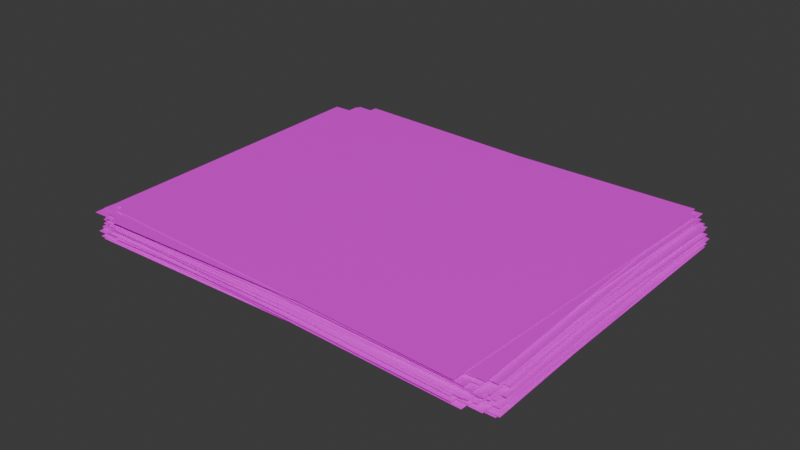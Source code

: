 # Source: Archivos.blend  (saved by Blender 5.1.30; exported with 4.5.12 LTS)
import bpy
from mathutils import Matrix  # noqa: F401  (used for matrix-valued properties, if any)

bpy.ops.wm.read_factory_settings(use_empty=True)
scene = bpy.context.scene
scene.name = 'Scene'

# ---- collections
col_collection = bpy.data.collections.new('Collection'); scene.collection.children.link(col_collection)

# ---- images (referenced by path relative to the original .blend; pixels are not part of the script)
import os
ASSET_DIR = os.environ.get("B2B_ASSET_DIR", "")  # directory of the original .blend (textures are referenced by path, not embedded)
HERE = os.path.dirname(os.path.abspath(__file__))  # packed textures are extracted next to this script under _unpacked/

def load_image(name, relpath, width, height, colorspace="sRGB"):
    """Load a texture the original file referenced (path relative to the .blend, or extracted next to this script)."""
    p = next((c for c in (os.path.join(HERE, relpath), os.path.join(ASSET_DIR, relpath)) if relpath and os.path.exists(c)), "")
    if p:
        img = bpy.data.images.load(p, check_existing=True)
        img.name = name
    else:  # same state as the original file: an image datablock whose file is absent (Cycles renders it pink)
        img = bpy.data.images.new(name, width, height)
        img.source = "FILE"
        img.filepath = "//" + (relpath or name)
    img.colorspace_settings.name = colorspace
    return img
img_archivo_png = load_image('Archivo.png', 'Texturas/Archivo.png', 1024, 1024, 'sRGB')

# ---- materials (node trees are filled in below, after node groups)
mat_material_005 = bpy.data.materials.new('Material.005')

# ---- material node trees
mat_material_005.use_nodes = True; mat_material_005.node_tree.nodes.clear()
_N = mat_material_005.node_tree.nodes; _L = mat_material_005.node_tree.links
n0 = _N.new('ShaderNodeBsdfPrincipled'); n0.name = 'Principled BSDF'; n0.location = (-200, 100)
n1 = _N.new('ShaderNodeOutputMaterial'); n1.name = 'Material Output'; n1.location = (200, 100)
n2 = _N.new('ShaderNodeTexImage'); n2.name = 'Image Texture'; n2.location = (-554, 47)
n2.image = img_archivo_png
_L.new(n0.outputs[0], n1.inputs[0])
_L.new(n2.outputs[0], n0.inputs[0])
n1.is_active_output = True

# ---- world
world_world = bpy.data.worlds.new('World'); scene.world = world_world
world_world.use_nodes = True; world_world.node_tree.nodes.clear()
_N = world_world.node_tree.nodes; _L = world_world.node_tree.links
n0 = _N.new('ShaderNodeOutputWorld'); n0.name = 'World Output'; n0.location = (200, 100)
n1 = _N.new('ShaderNodeBackground'); n1.name = 'Background'; n1.location = (-200, 100)
n1.inputs[0].default_value = (0.05088, 0.05088, 0.05088, 1.0)
_L.new(n1.outputs[0], n0.inputs[0])
n0.is_active_output = True
world_world.color = (0.05088, 0.05088, 0.05088)
world_world.sun_shadow_jitter_overblur = 0.0

# ---- meshes
me_plane_110 = bpy.data.meshes.new('Plane.110')
me_plane_110.from_pydata([(-1.0, -1.0, 0.11), (-1.0, 1.0, 0.11), (1.0, -1.0, 0.11), (-1.0, -1.0, 0.109), (-1.0, 1.0, 0.109), (1.0, -1.0, 0.109), (1.0, 1.0, 0.109), (1.0, 1.0, 0.11), (-1.054, -0.9602, -0.02928), (1.111, -0.8837, -0.02928), (-1.103, 0.896, -0.02928), (1.061, 0.9726, -0.02928), (-1.054, -0.9602, -0.03014), (1.111, -0.8837, -0.03014), (-1.103, 0.896, -0.03014), (1.061, 0.9726, -0.03014), (-0.9858, -1.043, -0.02393), (-1.07, 0.9506, -0.02393), (1.043, -0.9284, -0.02393), (-0.9858, -1.043, -0.02494), (-1.07, 0.9506, -0.02494), (1.043, -0.9284, -0.02494), (0.9588, 1.065, -0.02494), (0.9588, 1.065, -0.02393), (-0.9979, -0.9579, -0.03331), (-1.083, 0.8503, -0.03331), (1.086, -0.8272, -0.03331), (-0.9979, -0.9579, -0.03415), (-1.083, 0.8503, -0.03415), (1.086, -0.8272, -0.03415), (1.001, 0.981, -0.03415), (1.001, 0.981, -0.03331), (-1.082, -0.9681, 0.001053), (-1.112, 0.9447, 0.001053), (1.089, -0.922, 0.001053), (-1.082, -0.9681, 0.0003429), (-1.112, 0.9447, 0.0003429), (1.089, -0.922, 0.0003429), (1.058, 0.9908, 0.0003429), (1.058, 0.9908, 0.001053), (-1.066, -0.9771, -0.005174), (-1.127, 0.8651, -0.005174), (1.119, -0.8808, -0.005174), (-1.066, -0.9771, -0.00598), (-1.127, 0.8651, -0.00598), (1.119, -0.8808, -0.00598), (1.058, 0.9614, -0.00598), (1.058, 0.9614, -0.005174), (-0.9816, -0.9939, -0.01767), (-1.082, 0.8086, -0.01767), (1.095, -0.8393, -0.01767), (-0.9816, -0.9939, -0.01847), (-1.082, 0.8086, -0.01847), (1.095, -0.8393, -0.01847), (0.9942, 0.9632, -0.01847), (0.9942, 0.9632, -0.01767), (-1.069, -0.9965, -0.03935), (-1.139, 0.913, -0.03935), (1.102, -0.8893, -0.03935), (-1.069, -0.9965, -0.04035), (-1.139, 0.913, -0.04035), (1.102, -0.8893, -0.04035), (1.032, 1.02, -0.04035), (1.032, 1.02, -0.03935), (-0.9956, -0.9688, -0.02268), (-1.067, 0.8605, -0.02268), (1.044, -0.8625, -0.02268), (-0.9956, -0.9688, -0.02344), (-1.067, 0.8605, -0.02344), (1.044, -0.8625, -0.02344), (0.972, 0.9667, -0.02344), (0.972, 0.9667, -0.02268), (-1.048, -1.076, -0.01852), (-1.169, 0.8996, -0.01852), (1.147, -0.8963, -0.01852), (-1.048, -1.076, -0.0195), (-1.169, 0.8996, -0.0195), (1.147, -0.8963, -0.0195), (1.026, 1.079, -0.0195), (1.026, 1.079, -0.01852), (-1.023, -1.078, -0.0228), (-1.135, 0.9101, -0.0228), (1.154, -0.9139, -0.0228), (-1.023, -1.078, -0.02369), (-1.135, 0.9101, -0.02369), (1.154, -0.9139, -0.02369), (1.042, 1.074, -0.02369), (1.042, 1.074, -0.0228), (-1.012, -0.9937, -0.01878), (-1.128, 0.808, -0.01878), (1.15, -0.8086, -0.01878), (-1.012, -0.9937, -0.01967), (-1.128, 0.808, -0.01967), (1.15, -0.8086, -0.01967), (1.034, 0.9931, -0.01967), (1.034, 0.9931, -0.01878), (-1.026, -0.9916, 0.001544), (-1.037, 0.9776, 0.001544), (0.9976, -0.9771, 0.001544), (-1.026, -0.9916, 0.0007349), (-1.037, 0.9776, 0.0007349), (0.9976, -0.9771, 0.0007349), (0.987, 0.9921, 0.0007349), (0.987, 0.9921, 0.001544), (-1.057, -1.03, -0.03245), (-1.132, 0.878, -0.03245), (1.137, -0.9159, -0.03245), (-1.057, -1.03, -0.03336), (-1.132, 0.878, -0.03336), (1.137, -0.9159, -0.03336), (1.063, 0.992, -0.03336), (1.063, 0.992, -0.03245), (-1.135, -0.9341, -0.01042), (-1.178, 0.8614, -0.01042), (1.079, -0.8633, -0.01042), (-1.135, -0.9341, -0.01114), (-1.178, 0.8614, -0.01114), (1.079, -0.8633, -0.01114), (1.036, 0.9322, -0.01114), (1.036, 0.9322, -0.01042), (-0.9101, -1.041, -0.03429), (-1.034, 0.8383, -0.03429), (1.058, -0.8689, -0.03429), (-0.9101, -1.041, -0.03502), (-1.034, 0.8383, -0.03502), (1.058, -0.8689, -0.03502), (0.9347, 1.011, -0.03502), (0.9347, 1.011, -0.03429), (-0.9917, -0.9653, -0.002407), (-1.053, 0.8443, -0.002407), (0.985, -0.8762, -0.002407), (-0.9917, -0.9653, -0.00342), (-1.053, 0.8443, -0.00342), (0.985, -0.8762, -0.00342), (0.9238, 0.9333, -0.00342), (0.9238, 0.9333, -0.002407), (-1.097, -1.028, -0.001634), (-1.116, 0.9801, -0.001634), (1.04, -1.002, -0.001634), (-1.097, -1.028, -0.002358), (-1.116, 0.9801, -0.002358), (1.04, -1.002, -0.002358), (1.021, 1.006, -0.002358), (1.021, 1.006, -0.001634), (-0.9851, -0.9775, -0.01917), (-1.041, 0.9169, -0.01917), (1.026, -0.899, -0.01917), (-0.9851, -0.9775, -0.02), (-1.041, 0.9169, -0.02), (1.026, -0.899, -0.02), (0.9705, 0.9955, -0.02), (0.9705, 0.9955, -0.01917), (-1.055, -0.9208, -0.01808), (-1.082, 0.8697, -0.01808), (1.054, -0.8779, -0.01808), (-1.055, -0.9208, -0.01901), (-1.082, 0.8697, -0.01901), (1.054, -0.8779, -0.01901), (1.027, 0.9125, -0.01901), (1.027, 0.9125, -0.01808), (-1.028, -0.9878, -0.01751), (-1.07, 0.8814, -0.01751), (1.012, -0.9262, -0.01751), (-1.028, -0.9878, -0.01851), (-1.07, 0.8814, -0.01851), (1.012, -0.9262, -0.01851), (0.9701, 0.943, -0.01851), (0.9701, 0.943, -0.01751), (-0.9521, -0.9728, 0.002149), (-1.034, 0.8565, 0.002149), (1.014, -0.8559, 0.002149), (-0.9521, -0.9728, 0.00134), (-1.034, 0.8565, 0.00134), (1.014, -0.8559, 0.00134), (0.9324, 0.9735, 0.00134), (0.9324, 0.9735, 0.002149), (-1.044, -1.011, -0.0139), (-1.097, 0.9358, -0.0139), (1.025, -0.9362, -0.0139), (-1.044, -1.011, -0.01474), (-1.097, 0.9358, -0.01474), (1.025, -0.9362, -0.01474), (0.9718, 1.011, -0.01474), (0.9718, 1.011, -0.0139), (-1.018, -1.028, -0.007321), (-1.086, 0.8863, -0.007321), (1.071, -0.9291, -0.007321), (-1.018, -1.028, -0.008261), (-1.086, 0.8863, -0.008261), (1.071, -0.9291, -0.008261), (1.003, 0.9853, -0.008261), (1.003, 0.9853, -0.007321), (-1.021, -1.005, -0.01153), (-1.133, 0.8211, -0.01153), (1.146, -0.8285, -0.01153), (-1.021, -1.005, -0.01254), (-1.133, 0.8211, -0.01254), (1.146, -0.8285, -0.01254), (1.034, 0.9977, -0.01254), (1.034, 0.9977, -0.01153), (-0.9888, -1.001, 0.00875), (-1.074, 0.8333, 0.00875), (1.056, -0.8735, 0.00875), (-0.9888, -1.001, 0.007821), (-1.074, 0.8333, 0.007821), (1.056, -0.8735, 0.007821), (0.9704, 0.9605, 0.007821), (0.9704, 0.9605, 0.00875), (-1.103, -0.9833, 0.001515), (-1.185, 0.866, 0.001515), (1.082, -0.8537, 0.001515), (-1.103, -0.9833, 0.0005053), (-1.185, 0.866, 0.0005053), (1.082, -0.8537, 0.0005053), (0.9996, 0.9956, 0.0005053), (0.9996, 0.9956, 0.001515), (-1.099, -1.027, -0.01109), (-1.158, 0.9558, -0.01109), (1.068, -0.9406, -0.01109), (-1.099, -1.027, -0.01183), (-1.158, 0.9558, -0.01183), (1.068, -0.9406, -0.01183), (1.008, 1.043, -0.01183), (1.008, 1.043, -0.01109), (-1.008, -0.9681, -0.009348), (-1.005, 0.9752, -0.009348), (0.9702, -0.9729, -0.009348), (-1.008, -0.9681, -0.01023), (-1.005, 0.9752, -0.01023), (0.9702, -0.9729, -0.01023), (0.9738, 0.9704, -0.01023), (0.9738, 0.9704, -0.009348), (-1.007, -1.029, 0.02359), (-1.102, 0.9184, 0.02359), (1.122, -0.8918, 0.02359), (-1.007, -1.029, 0.02261), (-1.102, 0.9184, 0.02261), (1.122, -0.8918, 0.02261), (1.028, 1.056, 0.02261), (1.028, 1.056, 0.02359), (-1.015, -0.9377, 0.004349), (-1.01, 0.9263, 0.004349), (0.9917, -0.9445, 0.004349), (-1.015, -0.9377, 0.003398), (-1.01, 0.9263, 0.003398), (0.9917, -0.9445, 0.003398), (0.9964, 0.9195, 0.003398), (0.9964, 0.9195, 0.004349), (-0.9565, -1.04, 0.007325), (-1.086, 0.8322, 0.007325), (1.078, -0.8526, 0.007325), (-0.9565, -1.04, 0.006449), (-1.086, 0.8322, 0.006449), (1.078, -0.8526, 0.006449), (0.9487, 1.019, 0.006449), (0.9487, 1.019, 0.007325), (-0.9912, -0.9919, -0.01359), (-1.057, 0.8865, -0.01359), (0.9933, -0.8987, -0.01359), (-0.9912, -0.9919, -0.01439), (-1.057, 0.8865, -0.01439), (0.9933, -0.8987, -0.01439), (0.9271, 0.9797, -0.01439), (0.9271, 0.9797, -0.01359), (-0.9828, -1.059, 0.02546), (-1.113, 0.8318, 0.02546), (1.066, -0.8721, 0.02546), (-0.9828, -1.059, 0.02454), (-1.113, 0.8318, 0.02454), (1.066, -0.8721, 0.02454), (0.9356, 1.019, 0.02454), (0.9356, 1.019, 0.02546), (-1.01, -1.075, 0.01678), (-1.096, 0.9327, 0.01678), (1.05, -0.9575, 0.01678), (-1.01, -1.075, 0.01587), (-1.096, 0.9327, 0.01587), (1.05, -0.9575, 0.01587), (0.964, 1.05, 0.01587), (0.964, 1.05, 0.01678), (-1.071, -1.002, 0.01688), (-1.12, 0.887, 0.01688), (1.027, -0.9305, 0.01688), (-1.071, -1.002, 0.01602), (-1.12, 0.887, 0.01602), (1.027, -0.9305, 0.01602), (0.978, 0.9589, 0.01602), (0.978, 0.9589, 0.01688), (-1.08, -0.9636, -0.0005584), (-1.11, 0.9224, -0.0005584), (1.084, -0.9176, -0.0005584), (-1.08, -0.9636, -0.001376), (-1.11, 0.9224, -0.001376), (1.084, -0.9176, -0.001376), (1.053, 0.9684, -0.001376), (1.053, 0.9684, -0.0005584), (-1.002, -0.992, 0.01298), (-1.089, 0.884, 0.01298), (0.9937, -0.8682, 0.01298), (-1.002, -0.992, 0.01221), (-1.089, 0.884, 0.01221), (0.9937, -0.8682, 0.01221), (0.9063, 1.008, 0.01221), (0.9063, 1.008, 0.01298), (-1.079, -0.9343, -0.002398), (-1.124, 0.8874, -0.002398), (1.026, -0.8654, -0.002398), (-1.079, -0.9343, -0.00341), (-1.124, 0.8874, -0.00341), (1.026, -0.8654, -0.00341), (0.9808, 0.9563, -0.00341), (0.9808, 0.9563, -0.002398), (-1.054, -0.9953, 0.002656), (-1.116, 0.8648, 0.002656), (1.143, -0.8981, 0.002656), (-1.054, -0.9953, 0.001795), (-1.116, 0.8648, 0.001795), (1.143, -0.8981, 0.001795), (1.081, 0.9621, 0.001795), (1.081, 0.9621, 0.002656), (-1.102, -1.026, -0.003153), (-1.145, 0.9659, -0.003153), (1.108, -0.9623, -0.003153), (-1.102, -1.026, -0.004113), (-1.145, 0.9659, -0.004113), (1.108, -0.9623, -0.004113), (1.064, 1.03, -0.004113), (1.064, 1.03, -0.003153), (-1.083, -1.061, -0.008678), (-1.161, 0.9089, -0.008678), (1.064, -0.9477, -0.008678), (-1.083, -1.061, -0.009405), (-1.161, 0.9089, -0.009405), (1.064, -0.9477, -0.009405), (0.9856, 1.022, -0.009405), (0.9856, 1.022, -0.008678), (-1.138, -0.9205, -0.01799), (-1.135, 0.9428, -0.01799), (1.042, -0.9265, -0.01799), (-1.138, -0.9205, -0.01874), (-1.135, 0.9428, -0.01874), (1.042, -0.9265, -0.01874), (1.046, 0.9368, -0.01874), (1.046, 0.9368, -0.01799), (-1.065, -1.018, 0.03916), (-1.13, 0.9235, 0.03916), (1.046, -0.923, 0.03916), (-1.065, -1.018, 0.0382), (-1.13, 0.9235, 0.0382), (1.046, -0.923, 0.0382), (0.9809, 1.018, 0.0382), (0.9809, 1.018, 0.03916), (-1.025, -1.024, 0.02436), (-1.096, 0.9511, 0.02436), (1.092, -0.9216, 0.02436), (-1.025, -1.024, 0.0235), (-1.096, 0.9511, 0.0235), (1.092, -0.9216, 0.0235), (1.021, 1.053, 0.0235), (1.021, 1.053, 0.02436), (-0.9408, -0.9806, 0.01726), (-1.023, 0.8464, 0.01726), (1.025, -0.8624, 0.01726), (-0.9408, -0.9806, 0.01639), (-1.023, 0.8464, 0.01639), (1.025, -0.8624, 0.01639), (0.9425, 0.9645, 0.01639), (0.9425, 0.9645, 0.01726), (-1.095, -0.9612, 0.03412), (-1.144, 0.84, 0.03412), (1.075, -0.8838, 0.03412), (-1.095, -0.9612, 0.03321), (-1.144, 0.84, 0.03321), (1.075, -0.8838, 0.03321), (1.027, 0.9175, 0.03321), (1.027, 0.9175, 0.03412), (-1.061, -1.044, 0.03456), (-1.116, 0.9398, 0.03456), (1.03, -0.9675, 0.03456), (-1.061, -1.044, 0.03363), (-1.116, 0.9398, 0.03363), (1.03, -0.9675, 0.03363), (0.9754, 1.016, 0.03363), (0.9754, 1.016, 0.03456), (-0.9724, -0.9979, 0.03535), (-1.02, 0.8966, 0.03535), (1.007, -0.9314, 0.03535), (-0.9724, -0.9979, 0.03459), (-1.02, 0.8966, 0.03459), (1.007, -0.9314, 0.03459), (0.9592, 0.9631, 0.03459), (0.9592, 0.9631, 0.03535), (-1.06, -1.014, 0.02271), (-1.103, 0.95, 0.02271), (1.004, -0.9532, 0.02271), (-1.06, -1.014, 0.02186), (-1.103, 0.95, 0.02186), (1.004, -0.9532, 0.02186), (0.9607, 1.011, 0.02186), (0.9607, 1.011, 0.02271), (-1.058, -0.9727, 0.01969), (-1.069, 0.9571, 0.01969), (1.082, -0.9558, 0.01969), (-1.058, -0.9727, 0.01874), (-1.069, 0.9571, 0.01874), (1.082, -0.9558, 0.01874), (1.071, 0.974, 0.01874), (1.071, 0.974, 0.01969), (-1.083, -1.01, 0.03775), (-1.173, 0.8939, 0.03775), (1.085, -0.8742, 0.03775), (-1.083, -1.01, 0.0368), (-1.173, 0.8939, 0.0368), (1.085, -0.8742, 0.0368), (0.9962, 1.029, 0.0368), (0.9962, 1.029, 0.03775), (-0.9817, -0.9646, 0.02273), (-1.08, 0.8299, 0.02273), (1.002, -0.8196, 0.02273), (-0.9817, -0.9646, 0.02173), (-1.08, 0.8299, 0.02173), (1.002, -0.8196, 0.02173), (0.9031, 0.9749, 0.02173), (0.9031, 0.9749, 0.02273), (-1.003, -0.9936, 0.04883), (-1.028, 0.9811, 0.04883), (0.9884, -0.96, 0.04883), (-1.003, -0.9936, 0.04785), (-1.028, 0.9811, 0.04785), (0.9884, -0.96, 0.04785), (0.9634, 1.015, 0.04785), (0.9634, 1.015, 0.04883), (-1.027, -1.035, 0.02348), (-1.083, 0.963, 0.02348), (1.082, -0.9555, 0.02348), (-1.027, -1.035, 0.02248), (-1.083, 0.963, 0.02248), (1.082, -0.9555, 0.02248), (1.026, 1.042, 0.02248), (1.026, 1.042, 0.02348), (-1.067, -0.9592, 0.04247), (-1.12, 0.8345, 0.04247), (1.073, -0.8748, 0.04247), (-1.067, -0.9592, 0.04148), (-1.12, 0.8345, 0.04148), (1.073, -0.8748, 0.04148), (1.02, 0.9189, 0.04148), (1.02, 0.9189, 0.04247), (-1.017, -0.8885, 0.008485), (-1.015, 0.9017, 0.008485), (1.039, -0.8913, 0.008485), (-1.017, -0.8885, 0.007477), (-1.015, 0.9017, 0.007477), (1.039, -0.8913, 0.007477), (1.04, 0.8988, 0.007477), (1.04, 0.8988, 0.008485), (-1.055, -0.9947, 0.0348), (-1.139, 0.8187, 0.0348), (1.146, -0.8588, 0.0348), (-1.055, -0.9947, 0.03409), (-1.139, 0.8187, 0.03409), (1.146, -0.8588, 0.03409), (1.062, 0.9546, 0.03409), (1.062, 0.9546, 0.0348), (-1.049, -1.033, 0.02278), (-1.059, 0.9733, 0.02278), (1.006, -1.02, 0.02278), (-1.049, -1.033, 0.02203), (-1.059, 0.9733, 0.02203), (1.006, -1.02, 0.02203), (0.9959, 0.9872, 0.02203), (0.9959, 0.9872, 0.02278), (-0.987, -1.016, 0.03224), (-1.11, 0.8085, 0.03224), (1.135, -0.8256, 0.03224), (-0.987, -1.016, 0.03123), (-1.11, 0.8085, 0.03123), (1.135, -0.8256, 0.03123), (1.012, 0.9988, 0.03123), (1.012, 0.9988, 0.03224), (-1.015, -0.9987, 0.01253), (-1.118, 0.8408, 0.01253), (1.028, -0.8463, 0.01253), (-1.015, -0.9987, 0.01159), (-1.118, 0.8408, 0.01159), (1.028, -0.8463, 0.01159), (0.9255, 0.9932, 0.01159), (0.9255, 0.9932, 0.01253), (-1.023, -0.9536, 0.003981), (-1.028, 0.9302, 0.003981), (0.9636, -0.9469, 0.003981), (-1.023, -0.9536, 0.003104), (-1.028, 0.9302, 0.003104), (0.9636, -0.9469, 0.003104), (0.9588, 0.9369, 0.003104), (0.9588, 0.9369, 0.003981), (-1.003, -1.06, 0.01496), (-1.062, 0.9436, 0.01496), (1.057, -0.9787, 0.01496), (-1.003, -1.06, 0.01423), (-1.062, 0.9436, 0.01423), (1.057, -0.9787, 0.01423), (0.9983, 1.025, 0.01423), (0.9983, 1.025, 0.01496), (-1.049, -1.036, 0.04568), (-1.086, 0.9686, 0.04568), (1.037, -0.9847, 0.04568), (-1.049, -1.036, 0.04473), (-1.086, 0.9686, 0.04473), (1.037, -0.9847, 0.04473), (1.0, 1.02, 0.04473), (1.0, 1.02, 0.04568), (-1.089, -0.9834, 0.03386), (-1.138, 0.9021, 0.03386), (1.071, -0.9083, 0.03386), (-1.089, -0.9834, 0.03308), (-1.138, 0.9021, 0.03308), (1.071, -0.9083, 0.03308), (1.022, 0.9772, 0.03308), (1.022, 0.9772, 0.03386), (-1.002, -0.9252, 0.0154), (-1.06, 0.8619, 0.0154), (1.016, -0.8383, 0.0154), (-1.002, -0.9252, 0.01448), (-1.06, 0.8619, 0.01448), (1.016, -0.8383, 0.01448), (0.9581, 0.9488, 0.01448), (0.9581, 0.9488, 0.0154), (-0.977, -1.046, 0.0198), (-1.049, 0.9014, 0.0198), (1.029, -0.9474, 0.0198), (-0.977, -1.046, 0.01895), (-1.049, 0.9014, 0.01895), (1.029, -0.9474, 0.01895), (0.9569, 0.9999, 0.01895), (0.9569, 0.9999, 0.0198), (-0.9346, -1.078, 0.008417), (-1.072, 0.9055, 0.008417), (1.058, -0.894, 0.008417), (-0.9346, -1.078, 0.007699), (-1.072, 0.9055, 0.007699), (1.058, -0.894, 0.007699), (0.9204, 1.089, 0.007699), (0.9204, 1.089, 0.008417), (-1.039, -1.005, 0.04521), (-1.069, 0.9547, 0.04521), (1.0, -0.9635, 0.04521), (-1.039, -1.005, 0.04422), (-1.069, 0.9547, 0.04422), (1.0, -0.9635, 0.04422), (0.97, 0.9964, 0.04422), (0.97, 0.9964, 0.04521), (-0.9905, -1.068, 0.04137), (-1.062, 0.9277, 0.04137), (1.039, -0.9718, 0.04137), (-0.9905, -1.068, 0.04061), (-1.062, 0.9277, 0.04061), (1.039, -0.9718, 0.04061), (0.9673, 1.024, 0.04061), (0.9673, 1.024, 0.04137), (-1.024, -1.028, 0.03318), (-1.093, 0.9032, 0.03318), (1.046, -0.929, 0.03318), (-1.024, -1.028, 0.03235), (-1.093, 0.9032, 0.03235), (1.046, -0.929, 0.03235), (0.9764, 1.002, 0.03235), (0.9764, 1.002, 0.03318), (-1.064, -0.9422, 0.02633), (-1.08, 0.9326, 0.02633), (1.079, -0.9184, 0.02633), (-1.064, -0.9422, 0.02544), (-1.08, 0.9326, 0.02544), (1.079, -0.9184, 0.02544), (1.063, 0.9564, 0.02544), (1.063, 0.9564, 0.02633), (-1.084, -0.9744, 0.03175), (-1.143, 0.8849, 0.03175), (1.058, -0.8835, 0.03175), (-1.084, -0.9744, 0.03085), (-1.143, 0.8849, 0.03085), (1.058, -0.8835, 0.03085), (0.9987, 0.9757, 0.03085), (0.9987, 0.9757, 0.03175), (-1.092, -1.007, 0.03854), (-1.089, 0.9836, 0.03854), (0.9949, -1.011, 0.03854), (-1.092, -1.007, 0.03783), (-1.089, 0.9836, 0.03783), (0.9949, -1.011, 0.03783), (0.9975, 0.9799, 0.03783), (0.9975, 0.9799, 0.03854), (-0.9585, -0.9787, 0.05937), (-1.041, 0.816, 0.05937), (1.009, -0.8582, 0.05937), (-0.9585, -0.9787, 0.05847), (-1.041, 0.816, 0.05847), (1.009, -0.8582, 0.05847), (0.9261, 0.9366, 0.05847), (0.9261, 0.9366, 0.05937), (-0.9575, -0.964, 0.04795), (-1.052, 0.8447, 0.04795), (1.08, -0.8227, 0.04795), (-0.9575, -0.964, 0.0471), (-1.052, 0.8447, 0.0471), (1.08, -0.8227, 0.0471), (0.9853, 0.986, 0.0471), (0.9853, 0.986, 0.04795), (-1.074, -1.013, 0.02673), (-1.13, 0.893, 0.02673), (1.072, -0.9286, 0.02673), (-1.074, -1.013, 0.02598), (-1.13, 0.893, 0.02598), (1.072, -0.9286, 0.02598), (1.015, 0.9778, 0.02598), (1.015, 0.9778, 0.02673), (-0.9795, -0.9558, 0.06556), (-1.026, 0.8761, 0.06556), (1.043, -0.8873, 0.06556), (-0.9795, -0.9558, 0.06457), (-1.026, 0.8761, 0.06457), (1.043, -0.8873, 0.06457), (0.9967, 0.9446, 0.06457), (0.9967, 0.9446, 0.06556), (-0.9933, -1.002, 0.02755), (-1.014, 0.9313, 0.02755), (0.9892, -0.9743, 0.02755), (-0.9933, -1.002, 0.02679), (-1.014, 0.9313, 0.02679), (0.9892, -0.9743, 0.02679), (0.9689, 0.9591, 0.02679), (0.9689, 0.9591, 0.02755), (-0.9794, -1.028, 0.05575), (-1.095, 0.8599, 0.05575), (1.073, -0.8601, 0.05575), (-0.9794, -1.028, 0.05485), (-1.095, 0.8599, 0.05485), (1.073, -0.8601, 0.05485), (0.9567, 1.028, 0.05485), (0.9567, 1.028, 0.05575), (-1.024, -1.016, 0.05936), (-1.101, 0.931, 0.05936), (1.065, -0.9056, 0.05936), (-1.024, -1.016, 0.05858), (-1.101, 0.931, 0.05858), (1.065, -0.9056, 0.05858), (0.9882, 1.041, 0.05858), (0.9882, 1.041, 0.05936), (-1.109, -1.005, 0.03795), (-1.123, 0.9386, 0.03795), (1.057, -0.984, 0.03795), (-1.109, -1.005, 0.03694), (-1.123, 0.9386, 0.03694), (1.057, -0.984, 0.03694), (1.043, 0.9591, 0.03694), (1.043, 0.9591, 0.03795), (-1.05, -1.006, 0.04105), (-1.165, 0.8505, 0.04105), (1.113, -0.8284, 0.04105), (-1.05, -1.006, 0.04021), (-1.165, 0.8505, 0.04021), (1.113, -0.8284, 0.04021), (0.9981, 1.028, 0.04021), (0.9981, 1.028, 0.04105), (-1.004, -0.9867, 0.02627), (-1.069, 0.8457, 0.02627), (1.01, -0.8918, 0.02627), (-1.004, -0.9867, 0.02535), (-1.069, 0.8457, 0.02535), (1.01, -0.8918, 0.02535), (0.9451, 0.9405, 0.02535), (0.9451, 0.9405, 0.02627), (-0.9418, -1.075, 0.05387), (-1.04, 0.9231, 0.05387), (1.035, -0.9453, 0.05387), (-0.9418, -1.075, 0.05314), (-1.04, 0.9231, 0.05314), (1.035, -0.9453, 0.05314), (0.9363, 1.053, 0.05314), (0.9363, 1.053, 0.05387), (-0.9921, -0.9397, 0.01332), (-1.047, 0.8657, 0.01332), (1.005, -0.8582, 0.01332), (-0.9921, -0.9397, 0.01258), (-1.047, 0.8657, 0.01258), (1.005, -0.8582, 0.01258), (0.9494, 0.9472, 0.01258), (0.9494, 0.9472, 0.01332), (-1.052, -1.036, 0.05752), (-1.107, 0.9404, 0.05752), (1.105, -0.9547, 0.05752), (-1.052, -1.036, 0.0568), (-1.107, 0.9404, 0.0568), (1.105, -0.9547, 0.0568), (1.05, 1.021, 0.0568), (1.05, 1.021, 0.05752), (-1.059, -0.9913, 0.02393), (-1.098, 0.9232, 0.02393), (1.018, -0.9352, 0.02393), (-1.059, -0.9913, 0.02314), (-1.098, 0.9232, 0.02314), (1.018, -0.9352, 0.02314), (0.9796, 0.9793, 0.02314), (0.9796, 0.9793, 0.02393), (-0.9982, -0.9845, 0.02894), (-1.065, 0.8547, 0.02894), (1.034, -0.8865, 0.02894), (-0.9982, -0.9845, 0.02819), (-1.065, 0.8547, 0.02819), (1.034, -0.8865, 0.02819), (0.9674, 0.9527, 0.02819), (0.9674, 0.9527, 0.02894), (-1.015, -1.068, 0.06303), (-1.114, 0.8856, 0.06303), (1.116, -0.9237, 0.06303), (-1.015, -1.068, 0.06216), (-1.114, 0.8856, 0.06216), (1.116, -0.9237, 0.06216), (1.016, 1.03, 0.06216), (1.016, 1.03, 0.06303), (-1.04, -1.025, 0.06337), (-1.086, 0.9229, 0.06337), (1.097, -0.9589, 0.06337), (-1.04, -1.025, 0.06246), (-1.086, 0.9229, 0.06246), (1.097, -0.9589, 0.06246), (1.052, 0.9889, 0.06246), (1.052, 0.9889, 0.06337), (-1.087, -0.9392, 0.02971), (-1.113, 0.9139, 0.02971), (1.039, -0.8996, 0.02971), (-1.087, -0.9392, 0.02895), (-1.113, 0.9139, 0.02895), (1.039, -0.8996, 0.02895), (1.013, 0.9535, 0.02895), (1.013, 0.9535, 0.02971), (-1.026, -1.016, 0.04457), (-1.038, 0.9948, 0.04457), (1.042, -0.9983, 0.04457), (-1.026, -1.016, 0.04371), (-1.038, 0.9948, 0.04371), (1.042, -0.9983, 0.04371), (1.029, 1.012, 0.04371), (1.029, 1.012, 0.04457), (-1.009, -1.036, 0.07758), (-1.103, 0.9157, 0.07758), (1.01, -0.9074, 0.07758), (-1.009, -1.036, 0.07662), (-1.103, 0.9157, 0.07662), (1.01, -0.9074, 0.07662), (0.9159, 1.045, 0.07662), (0.9159, 1.045, 0.07758), (-1.086, -0.9703, 0.05551), (-1.095, 0.9377, 0.05551), (1.092, -0.9566, 0.05551), (-1.086, -0.9703, 0.0547), (-1.095, 0.9377, 0.0547), (1.092, -0.9566, 0.0547), (1.083, 0.9514, 0.0547), (1.083, 0.9514, 0.05551), (-1.093, -1.02, 0.03587), (-1.155, 0.8761, 0.03587), (1.114, -0.9227, 0.03587), (-1.093, -1.02, 0.03506), (-1.155, 0.8761, 0.03506), (1.114, -0.9227, 0.03506), (1.051, 0.9735, 0.03506), (1.051, 0.9735, 0.03587), (-0.9766, -0.9866, 0.0484), (-1.075, 0.8112, 0.0484), (1.084, -0.8368, 0.0484), (-0.9766, -0.9866, 0.04768), (-1.075, 0.8112, 0.04768), (1.084, -0.8368, 0.04768), (0.986, 0.961, 0.04768), (0.986, 0.961, 0.0484), (-0.9759, -1.017, 0.04356), (-1.063, 0.9217, 0.04356), (1.055, -0.8946, 0.04356), (-0.9759, -1.017, 0.04276), (-1.063, 0.9217, 0.04276), (1.055, -0.8946, 0.04276), (0.9675, 1.044, 0.04276), (0.9675, 1.044, 0.04356), (-0.9755, -0.958, 0.06209), (-1.053, 0.838, 0.06209), (0.9966, -0.8451, 0.06209), (-0.9755, -0.958, 0.06131), (-1.053, 0.838, 0.06131), (0.9966, -0.8451, 0.06131), (0.9195, 0.9508, 0.06131), (0.9195, 0.9508, 0.06209), (-0.9578, -1.046, 0.03228), (-1.075, 0.8365, 0.03228), (1.06, -0.8779, 0.03228), (-0.9578, -1.046, 0.03146), (-1.075, 0.8365, 0.03146), (1.06, -0.8779, 0.03146), (0.9421, 1.004, 0.03146), (0.9421, 1.004, 0.03228), (-1.031, -1.003, 0.09243), (-1.082, 0.9056, 0.09243), (1.003, -0.9298, 0.09243), (-1.031, -1.003, 0.0915), (-1.082, 0.9056, 0.0915), (1.003, -0.9298, 0.0915), (0.9516, 0.9784, 0.0915), (0.9516, 0.9784, 0.09243), (-0.9671, -0.9483, 0.04868), (-1.013, 0.8704, 0.04868), (1.001, -0.8814, 0.04868), (-0.9671, -0.9483, 0.04771), (-1.013, 0.8704, 0.04771), (1.001, -0.8814, 0.04771), (0.9548, 0.9372, 0.04771), (0.9548, 0.9372, 0.04868), (-0.9797, -0.9674, 0.05319), (-1.082, 0.8216, 0.05319), (1.046, -0.8131, 0.05319), (-0.9797, -0.9674, 0.05224), (-1.082, 0.8216, 0.05224), (1.046, -0.8131, 0.05224), (0.9439, 0.9759, 0.05224), (0.9439, 0.9759, 0.05319), (-1.034, -1.048, 0.07078), (-1.16, 0.8758, 0.07078), (1.078, -0.8652, 0.07078), (-1.034, -1.048, 0.06993), (-1.16, 0.8758, 0.06993), (1.078, -0.8652, 0.06993), (0.953, 1.059, 0.06993), (0.953, 1.059, 0.07078), (-1.144, -0.8981, 0.03761), (-1.142, 0.898, 0.03761), (1.059, -0.9017, 0.03761), (-1.144, -0.8981, 0.03688), (-1.142, 0.898, 0.03688), (1.059, -0.9017, 0.03688), (1.061, 0.8945, 0.03688), (1.061, 0.8945, 0.03761), (-1.024, -1.004, 0.04727), (-1.075, 0.8952, 0.04727), (1.011, -0.9322, 0.04727), (-1.024, -1.004, 0.04644), (-1.075, 0.8952, 0.04644), (1.011, -0.9322, 0.04644), (0.9607, 0.9671, 0.04644), (0.9607, 0.9671, 0.04727), (-1.01, -1.014, 0.06639), (-1.085, 0.9289, 0.06639), (1.022, -0.9089, 0.06639), (-1.01, -1.014, 0.06554), (-1.085, 0.9289, 0.06554), (1.022, -0.9089, 0.06554), (0.947, 1.034, 0.06554), (0.947, 1.034, 0.06639), (-1.074, -0.967, 0.07494), (-1.073, 0.9537, 0.07494), (1.065, -0.969, 0.07494), (-1.074, -0.967, 0.07399), (-1.073, 0.9537, 0.07399), (1.065, -0.969, 0.07399), (1.067, 0.9517, 0.07399), (1.067, 0.9517, 0.07494), (-1.072, -1.014, 0.054), (-1.198, 0.8156, 0.054), (1.133, -0.812, 0.054), (-1.072, -1.014, 0.05312), (-1.198, 0.8156, 0.05312), (1.133, -0.812, 0.05312), (1.007, 1.018, 0.05312), (1.007, 1.018, 0.054), (-1.011, -1.049, 0.1031), (-1.104, 0.9455, 0.1031), (1.044, -0.9202, 0.1031), (-1.011, -1.049, 0.1021), (-1.104, 0.9455, 0.1021), (1.044, -0.9202, 0.1021), (0.95, 1.074, 0.1021), (0.95, 1.074, 0.1031), (-0.9923, -1.05, 0.03732), (-1.121, 0.8752, 0.03732), (1.061, -0.8667, 0.03732), (-0.9923, -1.05, 0.03652), (-1.121, 0.8752, 0.03652), (1.061, -0.8667, 0.03652), (0.9324, 1.058, 0.03652), (0.9324, 1.058, 0.03732), (-1.063, -0.9448, 0.1023), (-1.083, 0.9397, 0.1023), (1.043, -0.9151, 0.1023), (-1.063, -0.9448, 0.1013), (-1.083, 0.9397, 0.1013), (1.043, -0.9151, 0.1013), (1.023, 0.9694, 0.1013), (1.023, 0.9694, 0.1023), (-1.09, -1.029, 0.0883), (-1.156, 0.8952, 0.0883), (1.076, -0.9316, 0.0883), (-1.09, -1.029, 0.08736), (-1.156, 0.8952, 0.08736), (1.076, -0.9316, 0.08736), (1.011, 0.9929, 0.08736), (1.011, 0.9929, 0.0883), (-1.019, -1.061, 0.08559), (-1.146, 0.8481, 0.08559), (1.078, -0.8751, 0.08559), (-1.019, -1.061, 0.08458), (-1.146, 0.8481, 0.08458), (1.078, -0.8751, 0.08458), (0.9516, 1.034, 0.08458), (0.9516, 1.034, 0.08559), (-1.098, -1.006, 0.09026), (-1.115, 0.9928, 0.09026), (1.036, -0.9825, 0.09026), (-1.098, -1.006, 0.08938), (-1.115, 0.9928, 0.08938), (1.036, -0.9825, 0.08938), (1.02, 1.016, 0.08938), (1.02, 1.016, 0.09026), (-0.989, -0.9572, 0.07805), (-1.089, 0.8305, 0.07805), (1.033, -0.8065, 0.07805), (-0.989, -0.9572, 0.07718), (-1.089, 0.8305, 0.07718), (1.033, -0.8065, 0.07718), (0.9325, 0.9812, 0.07718), (0.9325, 0.9812, 0.07805), (-0.9531, -1.059, 0.07334), (-1.054, 0.9292, 0.07334), (1.074, -0.9222, 0.07334), (-0.9531, -1.059, 0.07255), (-1.054, 0.9292, 0.07255), (1.074, -0.9222, 0.07255), (0.9738, 1.066, 0.07255), (0.9738, 1.066, 0.07334), (-1.008, -1.014, 0.06118), (-1.067, 0.9566, 0.06118), (1.087, -0.9309, 0.06118), (-1.008, -1.014, 0.06026), (-1.067, 0.9566, 0.06026), (1.087, -0.9309, 0.06026), (1.028, 1.04, 0.06026), (1.028, 1.04, 0.06118), (-0.9354, -1.097, 0.1083), (-1.066, 0.8865, 0.1083), (1.091, -0.9187, 0.1083), (-0.9354, -1.097, 0.1073), (-1.066, 0.8865, 0.1073), (1.091, -0.9187, 0.1073), (0.9596, 1.065, 0.1073), (0.9596, 1.065, 0.1083), (-0.9897, -1.073, 0.05763), (-1.093, 0.8881, 0.05763), (1.072, -0.9279, 0.05763), (-0.9897, -1.073, 0.05673), (-1.093, 0.8881, 0.05673), (1.072, -0.9279, 0.05673), (0.9682, 1.033, 0.05673), (0.9682, 1.033, 0.05763), (-1.094, -0.9306, 0.0366), (-1.105, 0.9321, 0.0366), (1.053, -0.9132, 0.0366), (-1.094, -0.9306, 0.03588), (-1.105, 0.9321, 0.03588), (1.053, -0.9132, 0.03588), (1.041, 0.9496, 0.03588), (1.041, 0.9496, 0.0366), (-1.031, -0.9066, 0.05684), (-1.026, 0.9065, 0.05684), (0.9853, -0.9144, 0.05684), (-1.031, -0.9066, 0.05596), (-1.026, 0.9065, 0.05596), (0.9853, -0.9144, 0.05596), (0.9905, 0.8988, 0.05596), (0.9905, 0.8988, 0.05684), (-1.092, -1.062, 0.08918), (-1.216, 0.8955, 0.08918), (1.118, -0.875, 0.08918), (-1.092, -1.062, 0.08838), (-1.216, 0.8955, 0.08838), (1.118, -0.875, 0.08838), (0.9937, 1.082, 0.08838), (0.9937, 1.082, 0.08918), (-1.003, -0.9573, 0.08118), (-1.014, 0.9403, 0.08118), (0.9993, -0.9413, 0.08118), (-1.003, -0.9573, 0.08027), (-1.014, 0.9403, 0.08027), (0.9993, -0.9413, 0.08027), (0.9879, 0.9563, 0.08027), (0.9879, 0.9563, 0.08118)], [], [(0, 1, 4, 3), (0, 2, 7, 1), (2, 0, 3, 5), (3, 4, 6, 5), (7, 2, 5, 6), (1, 7, 6, 4), (8, 9, 11, 10), (12, 14, 15, 13), (8, 10, 14, 12), (9, 8, 12, 13), (11, 9, 13, 15), (10, 11, 15, 14), (16, 17, 20, 19), (16, 18, 23, 17), (18, 16, 19, 21), (19, 20, 22, 21), (23, 18, 21, 22), (17, 23, 22, 20), (24, 25, 28, 27), (24, 26, 31, 25), (26, 24, 27, 29), (27, 28, 30, 29), (31, 26, 29, 30), (25, 31, 30, 28), (32, 33, 36, 35), (32, 34, 39, 33), (34, 32, 35, 37), (35, 36, 38, 37), (39, 34, 37, 38), (33, 39, 38, 36), (40, 41, 44, 43), (40, 42, 47, 41), (42, 40, 43, 45), (43, 44, 46, 45), (47, 42, 45, 46), (41, 47, 46, 44), (48, 49, 52, 51), (48, 50, 55, 49), (50, 48, 51, 53), (51, 52, 54, 53), (55, 50, 53, 54), (49, 55, 54, 52), (56, 57, 60, 59), (56, 58, 63, 57), (58, 56, 59, 61), (59, 60, 62, 61), (63, 58, 61, 62), (57, 63, 62, 60), (64, 65, 68, 67), (64, 66, 71, 65), (66, 64, 67, 69), (67, 68, 70, 69), (71, 66, 69, 70), (65, 71, 70, 68), (72, 73, 76, 75), (72, 74, 79, 73), (74, 72, 75, 77), (75, 76, 78, 77), (79, 74, 77, 78), (73, 79, 78, 76), (80, 81, 84, 83), (80, 82, 87, 81), (82, 80, 83, 85), (83, 84, 86, 85), (87, 82, 85, 86), (81, 87, 86, 84), (88, 89, 92, 91), (88, 90, 95, 89), (90, 88, 91, 93), (91, 92, 94, 93), (95, 90, 93, 94), (89, 95, 94, 92), (96, 97, 100, 99), (96, 98, 103, 97), (98, 96, 99, 101), (99, 100, 102, 101), (103, 98, 101, 102), (97, 103, 102, 100), (104, 105, 108, 107), (104, 106, 111, 105), (106, 104, 107, 109), (107, 108, 110, 109), (111, 106, 109, 110), (105, 111, 110, 108), (112, 113, 116, 115), (112, 114, 119, 113), (114, 112, 115, 117), (115, 116, 118, 117), (119, 114, 117, 118), (113, 119, 118, 116), (120, 121, 124, 123), (120, 122, 127, 121), (122, 120, 123, 125), (123, 124, 126, 125), (127, 122, 125, 126), (121, 127, 126, 124), (128, 129, 132, 131), (128, 130, 135, 129), (130, 128, 131, 133), (131, 132, 134, 133), (135, 130, 133, 134), (129, 135, 134, 132), (136, 137, 140, 139), (136, 138, 143, 137), (138, 136, 139, 141), (139, 140, 142, 141), (143, 138, 141, 142), (137, 143, 142, 140), (144, 145, 148, 147), (144, 146, 151, 145), (146, 144, 147, 149), (147, 148, 150, 149), (151, 146, 149, 150), (145, 151, 150, 148), (152, 153, 156, 155), (152, 154, 159, 153), (154, 152, 155, 157), (155, 156, 158, 157), (159, 154, 157, 158), (153, 159, 158, 156), (160, 161, 164, 163), (160, 162, 167, 161), (162, 160, 163, 165), (163, 164, 166, 165), (167, 162, 165, 166), (161, 167, 166, 164), (168, 169, 172, 171), (168, 170, 175, 169), (170, 168, 171, 173), (171, 172, 174, 173), (175, 170, 173, 174), (169, 175, 174, 172), (176, 177, 180, 179), (176, 178, 183, 177), (178, 176, 179, 181), (179, 180, 182, 181), (183, 178, 181, 182), (177, 183, 182, 180), (184, 185, 188, 187), (184, 186, 191, 185), (186, 184, 187, 189), (187, 188, 190, 189), (191, 186, 189, 190), (185, 191, 190, 188), (192, 193, 196, 195), (192, 194, 199, 193), (194, 192, 195, 197), (195, 196, 198, 197), (199, 194, 197, 198), (193, 199, 198, 196), (200, 201, 204, 203), (200, 202, 207, 201), (202, 200, 203, 205), (203, 204, 206, 205), (207, 202, 205, 206), (201, 207, 206, 204), (208, 209, 212, 211), (208, 210, 215, 209), (210, 208, 211, 213), (211, 212, 214, 213), (215, 210, 213, 214), (209, 215, 214, 212), (216, 217, 220, 219), (216, 218, 223, 217), (218, 216, 219, 221), (219, 220, 222, 221), (223, 218, 221, 222), (217, 223, 222, 220), (224, 225, 228, 227), (224, 226, 231, 225), (226, 224, 227, 229), (227, 228, 230, 229), (231, 226, 229, 230), (225, 231, 230, 228), (232, 233, 236, 235), (232, 234, 239, 233), (234, 232, 235, 237), (235, 236, 238, 237), (239, 234, 237, 238), (233, 239, 238, 236), (240, 241, 244, 243), (240, 242, 247, 241), (242, 240, 243, 245), (243, 244, 246, 245), (247, 242, 245, 246), (241, 247, 246, 244), (248, 249, 252, 251), (248, 250, 255, 249), (250, 248, 251, 253), (251, 252, 254, 253), (255, 250, 253, 254), (249, 255, 254, 252), (256, 257, 260, 259), (256, 258, 263, 257), (258, 256, 259, 261), (259, 260, 262, 261), (263, 258, 261, 262), (257, 263, 262, 260), (264, 265, 268, 267), (264, 266, 271, 265), (266, 264, 267, 269), (267, 268, 270, 269), (271, 266, 269, 270), (265, 271, 270, 268), (272, 273, 276, 275), (272, 274, 279, 273), (274, 272, 275, 277), (275, 276, 278, 277), (279, 274, 277, 278), (273, 279, 278, 276), (280, 281, 284, 283), (280, 282, 287, 281), (282, 280, 283, 285), (283, 284, 286, 285), (287, 282, 285, 286), (281, 287, 286, 284), (288, 289, 292, 291), (288, 290, 295, 289), (290, 288, 291, 293), (291, 292, 294, 293), (295, 290, 293, 294), (289, 295, 294, 292), (296, 297, 300, 299), (296, 298, 303, 297), (298, 296, 299, 301), (299, 300, 302, 301), (303, 298, 301, 302), (297, 303, 302, 300), (304, 305, 308, 307), (304, 306, 311, 305), (306, 304, 307, 309), (307, 308, 310, 309), (311, 306, 309, 310), (305, 311, 310, 308), (312, 313, 316, 315), (312, 314, 319, 313), (314, 312, 315, 317), (315, 316, 318, 317), (319, 314, 317, 318), (313, 319, 318, 316), (320, 321, 324, 323), (320, 322, 327, 321), (322, 320, 323, 325), (323, 324, 326, 325), (327, 322, 325, 326), (321, 327, 326, 324), (328, 329, 332, 331), (328, 330, 335, 329), (330, 328, 331, 333), (331, 332, 334, 333), (335, 330, 333, 334), (329, 335, 334, 332), (336, 337, 340, 339), (336, 338, 343, 337), (338, 336, 339, 341), (339, 340, 342, 341), (343, 338, 341, 342), (337, 343, 342, 340), (344, 345, 348, 347), (344, 346, 351, 345), (346, 344, 347, 349), (347, 348, 350, 349), (351, 346, 349, 350), (345, 351, 350, 348), (352, 353, 356, 355), (352, 354, 359, 353), (354, 352, 355, 357), (355, 356, 358, 357), (359, 354, 357, 358), (353, 359, 358, 356), (360, 361, 364, 363), (360, 362, 367, 361), (362, 360, 363, 365), (363, 364, 366, 365), (367, 362, 365, 366), (361, 367, 366, 364), (368, 369, 372, 371), (368, 370, 375, 369), (370, 368, 371, 373), (371, 372, 374, 373), (375, 370, 373, 374), (369, 375, 374, 372), (376, 377, 380, 379), (376, 378, 383, 377), (378, 376, 379, 381), (379, 380, 382, 381), (383, 378, 381, 382), (377, 383, 382, 380), (384, 385, 388, 387), (384, 386, 391, 385), (386, 384, 387, 389), (387, 388, 390, 389), (391, 386, 389, 390), (385, 391, 390, 388), (392, 393, 396, 395), (392, 394, 399, 393), (394, 392, 395, 397), (395, 396, 398, 397), (399, 394, 397, 398), (393, 399, 398, 396), (400, 401, 404, 403), (400, 402, 407, 401), (402, 400, 403, 405), (403, 404, 406, 405), (407, 402, 405, 406), (401, 407, 406, 404), (408, 409, 412, 411), (408, 410, 415, 409), (410, 408, 411, 413), (411, 412, 414, 413), (415, 410, 413, 414), (409, 415, 414, 412), (416, 417, 420, 419), (416, 418, 423, 417), (418, 416, 419, 421), (419, 420, 422, 421), (423, 418, 421, 422), (417, 423, 422, 420), (424, 425, 428, 427), (424, 426, 431, 425), (426, 424, 427, 429), (427, 428, 430, 429), (431, 426, 429, 430), (425, 431, 430, 428), (432, 433, 436, 435), (432, 434, 439, 433), (434, 432, 435, 437), (435, 436, 438, 437), (439, 434, 437, 438), (433, 439, 438, 436), (440, 441, 444, 443), (440, 442, 447, 441), (442, 440, 443, 445), (443, 444, 446, 445), (447, 442, 445, 446), (441, 447, 446, 444), (448, 449, 452, 451), (448, 450, 455, 449), (450, 448, 451, 453), (451, 452, 454, 453), (455, 450, 453, 454), (449, 455, 454, 452), (456, 457, 460, 459), (456, 458, 463, 457), (458, 456, 459, 461), (459, 460, 462, 461), (463, 458, 461, 462), (457, 463, 462, 460), (464, 465, 468, 467), (464, 466, 471, 465), (466, 464, 467, 469), (467, 468, 470, 469), (471, 466, 469, 470), (465, 471, 470, 468), (472, 473, 476, 475), (472, 474, 479, 473), (474, 472, 475, 477), (475, 476, 478, 477), (479, 474, 477, 478), (473, 479, 478, 476), (480, 481, 484, 483), (480, 482, 487, 481), (482, 480, 483, 485), (483, 484, 486, 485), (487, 482, 485, 486), (481, 487, 486, 484), (488, 489, 492, 491), (488, 490, 495, 489), (490, 488, 491, 493), (491, 492, 494, 493), (495, 490, 493, 494), (489, 495, 494, 492), (496, 497, 500, 499), (496, 498, 503, 497), (498, 496, 499, 501), (499, 500, 502, 501), (503, 498, 501, 502), (497, 503, 502, 500), (504, 505, 508, 507), (504, 506, 511, 505), (506, 504, 507, 509), (507, 508, 510, 509), (511, 506, 509, 510), (505, 511, 510, 508), (512, 513, 516, 515), (512, 514, 519, 513), (514, 512, 515, 517), (515, 516, 518, 517), (519, 514, 517, 518), (513, 519, 518, 516), (520, 521, 524, 523), (520, 522, 527, 521), (522, 520, 523, 525), (523, 524, 526, 525), (527, 522, 525, 526), (521, 527, 526, 524), (528, 529, 532, 531), (528, 530, 535, 529), (530, 528, 531, 533), (531, 532, 534, 533), (535, 530, 533, 534), (529, 535, 534, 532), (536, 537, 540, 539), (536, 538, 543, 537), (538, 536, 539, 541), (539, 540, 542, 541), (543, 538, 541, 542), (537, 543, 542, 540), (544, 545, 548, 547), (544, 546, 551, 545), (546, 544, 547, 549), (547, 548, 550, 549), (551, 546, 549, 550), (545, 551, 550, 548), (552, 553, 556, 555), (552, 554, 559, 553), (554, 552, 555, 557), (555, 556, 558, 557), (559, 554, 557, 558), (553, 559, 558, 556), (560, 561, 564, 563), (560, 562, 567, 561), (562, 560, 563, 565), (563, 564, 566, 565), (567, 562, 565, 566), (561, 567, 566, 564), (568, 569, 572, 571), (568, 570, 575, 569), (570, 568, 571, 573), (571, 572, 574, 573), (575, 570, 573, 574), (569, 575, 574, 572), (576, 577, 580, 579), (576, 578, 583, 577), (578, 576, 579, 581), (579, 580, 582, 581), (583, 578, 581, 582), (577, 583, 582, 580), (584, 585, 588, 587), (584, 586, 591, 585), (586, 584, 587, 589), (587, 588, 590, 589), (591, 586, 589, 590), (585, 591, 590, 588), (592, 593, 596, 595), (592, 594, 599, 593), (594, 592, 595, 597), (595, 596, 598, 597), (599, 594, 597, 598), (593, 599, 598, 596), (600, 601, 604, 603), (600, 602, 607, 601), (602, 600, 603, 605), (603, 604, 606, 605), (607, 602, 605, 606), (601, 607, 606, 604), (608, 609, 612, 611), (608, 610, 615, 609), (610, 608, 611, 613), (611, 612, 614, 613), (615, 610, 613, 614), (609, 615, 614, 612), (616, 617, 620, 619), (616, 618, 623, 617), (618, 616, 619, 621), (619, 620, 622, 621), (623, 618, 621, 622), (617, 623, 622, 620), (624, 625, 628, 627), (624, 626, 631, 625), (626, 624, 627, 629), (627, 628, 630, 629), (631, 626, 629, 630), (625, 631, 630, 628), (632, 633, 636, 635), (632, 634, 639, 633), (634, 632, 635, 637), (635, 636, 638, 637), (639, 634, 637, 638), (633, 639, 638, 636), (640, 641, 644, 643), (640, 642, 647, 641), (642, 640, 643, 645), (643, 644, 646, 645), (647, 642, 645, 646), (641, 647, 646, 644), (648, 649, 652, 651), (648, 650, 655, 649), (650, 648, 651, 653), (651, 652, 654, 653), (655, 650, 653, 654), (649, 655, 654, 652), (656, 657, 660, 659), (656, 658, 663, 657), (658, 656, 659, 661), (659, 660, 662, 661), (663, 658, 661, 662), (657, 663, 662, 660), (664, 665, 668, 667), (664, 666, 671, 665), (666, 664, 667, 669), (667, 668, 670, 669), (671, 666, 669, 670), (665, 671, 670, 668), (672, 673, 676, 675), (672, 674, 679, 673), (674, 672, 675, 677), (675, 676, 678, 677), (679, 674, 677, 678), (673, 679, 678, 676), (680, 681, 684, 683), (680, 682, 687, 681), (682, 680, 683, 685), (683, 684, 686, 685), (687, 682, 685, 686), (681, 687, 686, 684), (688, 689, 692, 691), (688, 690, 695, 689), (690, 688, 691, 693), (691, 692, 694, 693), (695, 690, 693, 694), (689, 695, 694, 692), (696, 697, 700, 699), (696, 698, 703, 697), (698, 696, 699, 701), (699, 700, 702, 701), (703, 698, 701, 702), (697, 703, 702, 700), (704, 705, 708, 707), (704, 706, 711, 705), (706, 704, 707, 709), (707, 708, 710, 709), (711, 706, 709, 710), (705, 711, 710, 708), (712, 713, 716, 715), (712, 714, 719, 713), (714, 712, 715, 717), (715, 716, 718, 717), (719, 714, 717, 718), (713, 719, 718, 716), (720, 721, 724, 723), (720, 722, 727, 721), (722, 720, 723, 725), (723, 724, 726, 725), (727, 722, 725, 726), (721, 727, 726, 724), (728, 729, 732, 731), (728, 730, 735, 729), (730, 728, 731, 733), (731, 732, 734, 733), (735, 730, 733, 734), (729, 735, 734, 732), (736, 737, 740, 739), (736, 738, 743, 737), (738, 736, 739, 741), (739, 740, 742, 741), (743, 738, 741, 742), (737, 743, 742, 740), (744, 745, 748, 747), (744, 746, 751, 745), (746, 744, 747, 749), (747, 748, 750, 749), (751, 746, 749, 750), (745, 751, 750, 748), (752, 753, 756, 755), (752, 754, 759, 753), (754, 752, 755, 757), (755, 756, 758, 757), (759, 754, 757, 758), (753, 759, 758, 756), (760, 761, 764, 763), (760, 762, 767, 761), (762, 760, 763, 765), (763, 764, 766, 765), (767, 762, 765, 766), (761, 767, 766, 764), (768, 769, 772, 771), (768, 770, 775, 769), (770, 768, 771, 773), (771, 772, 774, 773), (775, 770, 773, 774), (769, 775, 774, 772), (776, 777, 780, 779), (776, 778, 783, 777), (778, 776, 779, 781), (779, 780, 782, 781), (783, 778, 781, 782), (777, 783, 782, 780), (784, 785, 788, 787), (784, 786, 791, 785), (786, 784, 787, 789), (787, 788, 790, 789), (791, 786, 789, 790), (785, 791, 790, 788), (792, 793, 796, 795), (792, 794, 799, 793), (794, 792, 795, 797), (795, 796, 798, 797), (799, 794, 797, 798), (793, 799, 798, 796), (800, 801, 804, 803), (800, 802, 807, 801), (802, 800, 803, 805), (803, 804, 806, 805), (807, 802, 805, 806), (801, 807, 806, 804), (808, 809, 812, 811), (808, 810, 815, 809), (810, 808, 811, 813), (811, 812, 814, 813), (815, 810, 813, 814), (809, 815, 814, 812), (816, 817, 820, 819), (816, 818, 823, 817), (818, 816, 819, 821), (819, 820, 822, 821), (823, 818, 821, 822), (817, 823, 822, 820), (824, 825, 828, 827), (824, 826, 831, 825), (826, 824, 827, 829), (827, 828, 830, 829), (831, 826, 829, 830), (825, 831, 830, 828), (832, 833, 836, 835), (832, 834, 839, 833), (834, 832, 835, 837), (835, 836, 838, 837), (839, 834, 837, 838), (833, 839, 838, 836), (840, 841, 844, 843), (840, 842, 847, 841), (842, 840, 843, 845), (843, 844, 846, 845), (847, 842, 845, 846), (841, 847, 846, 844), (848, 849, 852, 851), (848, 850, 855, 849), (850, 848, 851, 853), (851, 852, 854, 853), (855, 850, 853, 854), (849, 855, 854, 852), (856, 857, 860, 859), (856, 858, 863, 857), (858, 856, 859, 861), (859, 860, 862, 861), (863, 858, 861, 862), (857, 863, 862, 860), (864, 865, 868, 867), (864, 866, 871, 865), (866, 864, 867, 869), (867, 868, 870, 869), (871, 866, 869, 870), (865, 871, 870, 868), (872, 873, 876, 875), (872, 874, 879, 873), (874, 872, 875, 877), (875, 876, 878, 877), (879, 874, 877, 878), (873, 879, 878, 876), (880, 881, 884, 883), (880, 882, 887, 881), (882, 880, 883, 885), (883, 884, 886, 885), (887, 882, 885, 886), (881, 887, 886, 884), (888, 889, 892, 891), (888, 890, 895, 889), (890, 888, 891, 893), (891, 892, 894, 893), (895, 890, 893, 894), (889, 895, 894, 892), (896, 897, 900, 899), (896, 898, 903, 897), (898, 896, 899, 901), (899, 900, 902, 901), (903, 898, 901, 902), (897, 903, 902, 900), (904, 905, 908, 907), (904, 906, 911, 905), (906, 904, 907, 909), (907, 908, 910, 909), (911, 906, 909, 910), (905, 911, 910, 908), (912, 913, 916, 915), (912, 914, 919, 913), (914, 912, 915, 917), (915, 916, 918, 917), (919, 914, 917, 918), (913, 919, 918, 916), (920, 921, 924, 923), (920, 922, 927, 921), (922, 920, 923, 925), (923, 924, 926, 925), (927, 922, 925, 926), (921, 927, 926, 924), (928, 929, 932, 931), (928, 930, 935, 929), (930, 928, 931, 933), (931, 932, 934, 933), (935, 930, 933, 934), (929, 935, 934, 932), (936, 937, 940, 939), (936, 938, 943, 937), (938, 936, 939, 941), (939, 940, 942, 941), (943, 938, 941, 942), (937, 943, 942, 940), (944, 945, 948, 947), (944, 946, 951, 945), (946, 944, 947, 949), (947, 948, 950, 949), (951, 946, 949, 950), (945, 951, 950, 948), (952, 953, 956, 955), (952, 954, 959, 953), (954, 952, 955, 957), (955, 956, 958, 957), (959, 954, 957, 958), (953, 959, 958, 956), (960, 961, 964, 963), (960, 962, 967, 961), (962, 960, 963, 965), (963, 964, 966, 965), (967, 962, 965, 966), (961, 967, 966, 964), (968, 969, 972, 971), (968, 970, 975, 969), (970, 968, 971, 973), (971, 972, 974, 973), (975, 970, 973, 974), (969, 975, 974, 972), (976, 977, 980, 979), (976, 978, 983, 977), (978, 976, 979, 981), (979, 980, 982, 981), (983, 978, 981, 982), (977, 983, 982, 980), (984, 985, 988, 987), (984, 986, 991, 985), (986, 984, 987, 989), (987, 988, 990, 989), (991, 986, 989, 990), (985, 991, 990, 988)])
_uv = me_plane_110.uv_layers.new(name='UVMap')
_uv.uv.foreach_set('vector', [0.004352, 1.005, 0.9956, 1.005, 0.9956, 1.005, 0.004352, 1.005, 0.004352, 1.005, 0.004352, -0.001206, 0.9956, -0.001206, 0.9956, 1.005, 0.004352, -0.001206, 0.004352, 1.005, 0.004352, 1.005, 0.004352, -0.001206, 0.004352, 1.005, 0.9956, 1.005, 0.9956, -0.001206, 0.004352, -0.001206, 0.9956, -0.001206, 0.004352, -0.001206, 0.004352, -0.001206, 0.9956, -0.001206, 0.9956, 1.005, 0.9956, -0.001206, 0.9956, -0.001206, 0.9956, 1.005, 0.0, 0.0, 1.0, 0.0, 1.0, 1.0, 0.0, 1.0, 0.0, 0.0, 0.0, 1.0, 1.0, 1.0, 1.0, 0.0, 0.0, 0.0, 0.0, 1.0, 0.0, 1.0, 0.0, 0.0, 1.0, 0.0, 0.0, 0.0, 0.0, 0.0, 1.0, 0.0, 1.0, 1.0, 1.0, 0.0, 1.0, 0.0, 1.0, 1.0, 0.0, 1.0, 1.0, 1.0, 1.0, 1.0, 0.0, 1.0, 0.0, 0.0, 0.0, 1.0, 0.0, 1.0, 0.0, 0.0, 0.0, 0.0, 1.0, 0.0, 1.0, 1.0, 0.0, 1.0, 1.0, 0.0, 0.0, 0.0, 0.0, 0.0, 1.0, 0.0, 0.0, 0.0, 0.0, 1.0, 1.0, 1.0, 1.0, 0.0, 1.0, 1.0, 1.0, 0.0, 1.0, 0.0, 1.0, 1.0, 0.0, 1.0, 1.0, 1.0, 1.0, 1.0, 0.0, 1.0, 0.0, 0.0, 0.0, 1.0, 0.0, 1.0, 0.0, 0.0, 0.0, 0.0, 1.0, 0.0, 1.0, 1.0, 0.0, 1.0, 1.0, 0.0, 0.0, 0.0, 0.0, 0.0, 1.0, 0.0, 0.0, 0.0, 0.0, 1.0, 1.0, 1.0, 1.0, 0.0, 1.0, 1.0, 1.0, 0.0, 1.0, 0.0, 1.0, 1.0, 0.0, 1.0, 1.0, 1.0, 1.0, 1.0, 0.0, 1.0, 0.0, 0.0, 0.0, 1.0, 0.0, 1.0, 0.0, 0.0, 0.0, 0.0, 1.0, 0.0, 1.0, 1.0, 0.0, 1.0, 1.0, 0.0, 0.0, 0.0, 0.0, 0.0, 1.0, 0.0, 0.0, 0.0, 0.0, 1.0, 1.0, 1.0, 1.0, 0.0, 1.0, 1.0, 1.0, 0.0, 1.0, 0.0, 1.0, 1.0, 0.0, 1.0, 1.0, 1.0, 1.0, 1.0, 0.0, 1.0, 0.0, 0.0, 0.0, 1.0, 0.0, 1.0, 0.0, 0.0, 0.0, 0.0, 1.0, 0.0, 1.0, 1.0, 0.0, 1.0, 1.0, 0.0, 0.0, 0.0, 0.0, 0.0, 1.0, 0.0, 0.0, 0.0, 0.0, 1.0, 1.0, 1.0, 1.0, 0.0, 1.0, 1.0, 1.0, 0.0, 1.0, 0.0, 1.0, 1.0, 0.0, 1.0, 1.0, 1.0, 1.0, 1.0, 0.0, 1.0, 0.0, 0.0, 0.0, 1.0, 0.0, 1.0, 0.0, 0.0, 0.0, 0.0, 1.0, 0.0, 1.0, 1.0, 0.0, 1.0, 1.0, 0.0, 0.0, 0.0, 0.0, 0.0, 1.0, 0.0, 0.0, 0.0, 0.0, 1.0, 1.0, 1.0, 1.0, 0.0, 1.0, 1.0, 1.0, 0.0, 1.0, 0.0, 1.0, 1.0, 0.0, 1.0, 1.0, 1.0, 1.0, 1.0, 0.0, 1.0, 0.0, 0.0, 0.0, 1.0, 0.0, 1.0, 0.0, 0.0, 0.0, 0.0, 1.0, 0.0, 1.0, 1.0, 0.0, 1.0, 1.0, 0.0, 0.0, 0.0, 0.0, 0.0, 1.0, 0.0, 0.0, 0.0, 0.0, 1.0, 1.0, 1.0, 1.0, 0.0, 1.0, 1.0, 1.0, 0.0, 1.0, 0.0, 1.0, 1.0, 0.0, 1.0, 1.0, 1.0, 1.0, 1.0, 0.0, 1.0, 0.0, 0.0, 0.0, 1.0, 0.0, 1.0, 0.0, 0.0, 0.0, 0.0, 1.0, 0.0, 1.0, 1.0, 0.0, 1.0, 1.0, 0.0, 0.0, 0.0, 0.0, 0.0, 1.0, 0.0, 0.0, 0.0, 0.0, 1.0, 1.0, 1.0, 1.0, 0.0, 1.0, 1.0, 1.0, 0.0, 1.0, 0.0, 1.0, 1.0, 0.0, 1.0, 1.0, 1.0, 1.0, 1.0, 0.0, 1.0, 0.0, 0.0, 0.0, 1.0, 0.0, 1.0, 0.0, 0.0, 0.0, 0.0, 1.0, 0.0, 1.0, 1.0, 0.0, 1.0, 1.0, 0.0, 0.0, 0.0, 0.0, 0.0, 1.0, 0.0, 0.0, 0.0, 0.0, 1.0, 1.0, 1.0, 1.0, 0.0, 1.0, 1.0, 1.0, 0.0, 1.0, 0.0, 1.0, 1.0, 0.0, 1.0, 1.0, 1.0, 1.0, 1.0, 0.0, 1.0, 0.0, 0.0, 0.0, 1.0, 0.0, 1.0, 0.0, 0.0, 0.0, 0.0, 1.0, 0.0, 1.0, 1.0, 0.0, 1.0, 1.0, 0.0, 0.0, 0.0, 0.0, 0.0, 1.0, 0.0, 0.0, 0.0, 0.0, 1.0, 1.0, 1.0, 1.0, 0.0, 1.0, 1.0, 1.0, 0.0, 1.0, 0.0, 1.0, 1.0, 0.0, 1.0, 1.0, 1.0, 1.0, 1.0, 0.0, 1.0, 0.0, 0.0, 0.0, 1.0, 0.0, 1.0, 0.0, 0.0, 0.0, 0.0, 1.0, 0.0, 1.0, 1.0, 0.0, 1.0, 1.0, 0.0, 0.0, 0.0, 0.0, 0.0, 1.0, 0.0, 0.0, 0.0, 0.0, 1.0, 1.0, 1.0, 1.0, 0.0, 1.0, 1.0, 1.0, 0.0, 1.0, 0.0, 1.0, 1.0, 0.0, 1.0, 1.0, 1.0, 1.0, 1.0, 0.0, 1.0, 0.0, 0.0, 0.0, 1.0, 0.0, 1.0, 0.0, 0.0, 0.0, 0.0, 1.0, 0.0, 1.0, 1.0, 0.0, 1.0, 1.0, 0.0, 0.0, 0.0, 0.0, 0.0, 1.0, 0.0, 0.0, 0.0, 0.0, 1.0, 1.0, 1.0, 1.0, 0.0, 1.0, 1.0, 1.0, 0.0, 1.0, 0.0, 1.0, 1.0, 0.0, 1.0, 1.0, 1.0, 1.0, 1.0, 0.0, 1.0, 0.0, 0.0, 0.0, 1.0, 0.0, 1.0, 0.0, 0.0, 0.0, 0.0, 1.0, 0.0, 1.0, 1.0, 0.0, 1.0, 1.0, 0.0, 0.0, 0.0, 0.0, 0.0, 1.0, 0.0, 0.0, 0.0, 0.0, 1.0, 1.0, 1.0, 1.0, 0.0, 1.0, 1.0, 1.0, 0.0, 1.0, 0.0, 1.0, 1.0, 0.0, 1.0, 1.0, 1.0, 1.0, 1.0, 0.0, 1.0, 0.0, 0.0, 0.0, 1.0, 0.0, 1.0, 0.0, 0.0, 0.0, 0.0, 1.0, 0.0, 1.0, 1.0, 0.0, 1.0, 1.0, 0.0, 0.0, 0.0, 0.0, 0.0, 1.0, 0.0, 0.0, 0.0, 0.0, 1.0, 1.0, 1.0, 1.0, 0.0, 1.0, 1.0, 1.0, 0.0, 1.0, 0.0, 1.0, 1.0, 0.0, 1.0, 1.0, 1.0, 1.0, 1.0, 0.0, 1.0, 0.0, 0.0, 0.0, 1.0, 0.0, 1.0, 0.0, 0.0, 0.0, 0.0, 1.0, 0.0, 1.0, 1.0, 0.0, 1.0, 1.0, 0.0, 0.0, 0.0, 0.0, 0.0, 1.0, 0.0, 0.0, 0.0, 0.0, 1.0, 1.0, 1.0, 1.0, 0.0, 1.0, 1.0, 1.0, 0.0, 1.0, 0.0, 1.0, 1.0, 0.0, 1.0, 1.0, 1.0, 1.0, 1.0, 0.0, 1.0, 0.0, 0.0, 0.0, 1.0, 0.0, 1.0, 0.0, 0.0, 0.0, 0.0, 1.0, 0.0, 1.0, 1.0, 0.0, 1.0, 1.0, 0.0, 0.0, 0.0, 0.0, 0.0, 1.0, 0.0, 0.0, 0.0, 0.0, 1.0, 1.0, 1.0, 1.0, 0.0, 1.0, 1.0, 1.0, 0.0, 1.0, 0.0, 1.0, 1.0, 0.0, 1.0, 1.0, 1.0, 1.0, 1.0, 0.0, 1.0, 0.0, 0.0, 0.0, 1.0, 0.0, 1.0, 0.0, 0.0, 0.0, 0.0, 1.0, 0.0, 1.0, 1.0, 0.0, 1.0, 1.0, 0.0, 0.0, 0.0, 0.0, 0.0, 1.0, 0.0, 0.0, 0.0, 0.0, 1.0, 1.0, 1.0, 1.0, 0.0, 1.0, 1.0, 1.0, 0.0, 1.0, 0.0, 1.0, 1.0, 0.0, 1.0, 1.0, 1.0, 1.0, 1.0, 0.0, 1.0, 0.0, 0.0, 0.0, 1.0, 0.0, 1.0, 0.0, 0.0, 0.0, 0.0, 1.0, 0.0, 1.0, 1.0, 0.0, 1.0, 1.0, 0.0, 0.0, 0.0, 0.0, 0.0, 1.0, 0.0, 0.0, 0.0, 0.0, 1.0, 1.0, 1.0, 1.0, 0.0, 1.0, 1.0, 1.0, 0.0, 1.0, 0.0, 1.0, 1.0, 0.0, 1.0, 1.0, 1.0, 1.0, 1.0, 0.0, 1.0, 0.0, 0.0, 0.0, 1.0, 0.0, 1.0, 0.0, 0.0, 0.0, 0.0, 1.0, 0.0, 1.0, 1.0, 0.0, 1.0, 1.0, 0.0, 0.0, 0.0, 0.0, 0.0, 1.0, 0.0, 0.0, 0.0, 0.0, 1.0, 1.0, 1.0, 1.0, 0.0, 1.0, 1.0, 1.0, 0.0, 1.0, 0.0, 1.0, 1.0, 0.0, 1.0, 1.0, 1.0, 1.0, 1.0, 0.0, 1.0, 0.0, 0.0, 0.0, 1.0, 0.0, 1.0, 0.0, 0.0, 0.0, 0.0, 1.0, 0.0, 1.0, 1.0, 0.0, 1.0, 1.0, 0.0, 0.0, 0.0, 0.0, 0.0, 1.0, 0.0, 0.0, 0.0, 0.0, 1.0, 1.0, 1.0, 1.0, 0.0, 1.0, 1.0, 1.0, 0.0, 1.0, 0.0, 1.0, 1.0, 0.0, 1.0, 1.0, 1.0, 1.0, 1.0, 0.0, 1.0, 0.0, 0.0, 0.0, 1.0, 0.0, 1.0, 0.0, 0.0, 0.0, 0.0, 1.0, 0.0, 1.0, 1.0, 0.0, 1.0, 1.0, 0.0, 0.0, 0.0, 0.0, 0.0, 1.0, 0.0, 0.0, 0.0, 0.0, 1.0, 1.0, 1.0, 1.0, 0.0, 1.0, 1.0, 1.0, 0.0, 1.0, 0.0, 1.0, 1.0, 0.0, 1.0, 1.0, 1.0, 1.0, 1.0, 0.0, 1.0, 0.0, 0.0, 0.0, 1.0, 0.0, 1.0, 0.0, 0.0, 0.0, 0.0, 1.0, 0.0, 1.0, 1.0, 0.0, 1.0, 1.0, 0.0, 0.0, 0.0, 0.0, 0.0, 1.0, 0.0, 0.0, 0.0, 0.0, 1.0, 1.0, 1.0, 1.0, 0.0, 1.0, 1.0, 1.0, 0.0, 1.0, 0.0, 1.0, 1.0, 0.0, 1.0, 1.0, 1.0, 1.0, 1.0, 0.0, 1.0, 0.0, 0.0, 0.0, 1.0, 0.0, 1.0, 0.0, 0.0, 0.0, 0.0, 1.0, 0.0, 1.0, 1.0, 0.0, 1.0, 1.0, 0.0, 0.0, 0.0, 0.0, 0.0, 1.0, 0.0, 0.0, 0.0, 0.0, 1.0, 1.0, 1.0, 1.0, 0.0, 1.0, 1.0, 1.0, 0.0, 1.0, 0.0, 1.0, 1.0, 0.0, 1.0, 1.0, 1.0, 1.0, 1.0, 0.0, 1.0, 0.0, 0.0, 0.0, 1.0, 0.0, 1.0, 0.0, 0.0, 0.0, 0.0, 1.0, 0.0, 1.0, 1.0, 0.0, 1.0, 1.0, 0.0, 0.0, 0.0, 0.0, 0.0, 1.0, 0.0, 0.0, 0.0, 0.0, 1.0, 1.0, 1.0, 1.0, 0.0, 1.0, 1.0, 1.0, 0.0, 1.0, 0.0, 1.0, 1.0, 0.0, 1.0, 1.0, 1.0, 1.0, 1.0, 0.0, 1.0, 0.0, 0.0, 0.0, 1.0, 0.0, 1.0, 0.0, 0.0, 0.0, 0.0, 1.0, 0.0, 1.0, 1.0, 0.0, 1.0, 1.0, 0.0, 0.0, 0.0, 0.0, 0.0, 1.0, 0.0, 0.0, 0.0, 0.0, 1.0, 1.0, 1.0, 1.0, 0.0, 1.0, 1.0, 1.0, 0.0, 1.0, 0.0, 1.0, 1.0, 0.0, 1.0, 1.0, 1.0, 1.0, 1.0, 0.0, 1.0, 0.0, 0.0, 0.0, 1.0, 0.0, 1.0, 0.0, 0.0, 0.0, 0.0, 1.0, 0.0, 1.0, 1.0, 0.0, 1.0, 1.0, 0.0, 0.0, 0.0, 0.0, 0.0, 1.0, 0.0, 0.0, 0.0, 0.0, 1.0, 1.0, 1.0, 1.0, 0.0, 1.0, 1.0, 1.0, 0.0, 1.0, 0.0, 1.0, 1.0, 0.0, 1.0, 1.0, 1.0, 1.0, 1.0, 0.0, 1.0, 0.0, 0.0, 0.0, 1.0, 0.0, 1.0, 0.0, 0.0, 0.0, 0.0, 1.0, 0.0, 1.0, 1.0, 0.0, 1.0, 1.0, 0.0, 0.0, 0.0, 0.0, 0.0, 1.0, 0.0, 0.0, 0.0, 0.0, 1.0, 1.0, 1.0, 1.0, 0.0, 1.0, 1.0, 1.0, 0.0, 1.0, 0.0, 1.0, 1.0, 0.0, 1.0, 1.0, 1.0, 1.0, 1.0, 0.0, 1.0, 0.0, 0.0, 0.0, 1.0, 0.0, 1.0, 0.0, 0.0, 0.0, 0.0, 1.0, 0.0, 1.0, 1.0, 0.0, 1.0, 1.0, 0.0, 0.0, 0.0, 0.0, 0.0, 1.0, 0.0, 0.0, 0.0, 0.0, 1.0, 1.0, 1.0, 1.0, 0.0, 1.0, 1.0, 1.0, 0.0, 1.0, 0.0, 1.0, 1.0, 0.0, 1.0, 1.0, 1.0, 1.0, 1.0, 0.0, 1.0, 0.0, 0.0, 0.0, 1.0, 0.0, 1.0, 0.0, 0.0, 0.0, 0.0, 1.0, 0.0, 1.0, 1.0, 0.0, 1.0, 1.0, 0.0, 0.0, 0.0, 0.0, 0.0, 1.0, 0.0, 0.0, 0.0, 0.0, 1.0, 1.0, 1.0, 1.0, 0.0, 1.0, 1.0, 1.0, 0.0, 1.0, 0.0, 1.0, 1.0, 0.0, 1.0, 1.0, 1.0, 1.0, 1.0, 0.0, 1.0, 0.0, 0.0, 0.0, 1.0, 0.0, 1.0, 0.0, 0.0, 0.0, 0.0, 1.0, 0.0, 1.0, 1.0, 0.0, 1.0, 1.0, 0.0, 0.0, 0.0, 0.0, 0.0, 1.0, 0.0, 0.0, 0.0, 0.0, 1.0, 1.0, 1.0, 1.0, 0.0, 1.0, 1.0, 1.0, 0.0, 1.0, 0.0, 1.0, 1.0, 0.0, 1.0, 1.0, 1.0, 1.0, 1.0, 0.0, 1.0, 0.0, 0.0, 0.0, 1.0, 0.0, 1.0, 0.0, 0.0, 0.0, 0.0, 1.0, 0.0, 1.0, 1.0, 0.0, 1.0, 1.0, 0.0, 0.0, 0.0, 0.0, 0.0, 1.0, 0.0, 0.0, 0.0, 0.0, 1.0, 1.0, 1.0, 1.0, 0.0, 1.0, 1.0, 1.0, 0.0, 1.0, 0.0, 1.0, 1.0, 0.0, 1.0, 1.0, 1.0, 1.0, 1.0, 0.0, 1.0, 0.0, 0.0, 0.0, 1.0, 0.0, 1.0, 0.0, 0.0, 0.0, 0.0, 1.0, 0.0, 1.0, 1.0, 0.0, 1.0, 1.0, 0.0, 0.0, 0.0, 0.0, 0.0, 1.0, 0.0, 0.0, 0.0, 0.0, 1.0, 1.0, 1.0, 1.0, 0.0, 1.0, 1.0, 1.0, 0.0, 1.0, 0.0, 1.0, 1.0, 0.0, 1.0, 1.0, 1.0, 1.0, 1.0, 0.0, 1.0, 0.0, 0.0, 0.0, 1.0, 0.0, 1.0, 0.0, 0.0, 0.0, 0.0, 1.0, 0.0, 1.0, 1.0, 0.0, 1.0, 1.0, 0.0, 0.0, 0.0, 0.0, 0.0, 1.0, 0.0, 0.0, 0.0, 0.0, 1.0, 1.0, 1.0, 1.0, 0.0, 1.0, 1.0, 1.0, 0.0, 1.0, 0.0, 1.0, 1.0, 0.0, 1.0, 1.0, 1.0, 1.0, 1.0, 0.0, 1.0, 0.0, 0.0, 0.0, 1.0, 0.0, 1.0, 0.0, 0.0, 0.0, 0.0, 1.0, 0.0, 1.0, 1.0, 0.0, 1.0, 1.0, 0.0, 0.0, 0.0, 0.0, 0.0, 1.0, 0.0, 0.0, 0.0, 0.0, 1.0, 1.0, 1.0, 1.0, 0.0, 1.0, 1.0, 1.0, 0.0, 1.0, 0.0, 1.0, 1.0, 0.0, 1.0, 1.0, 1.0, 1.0, 1.0, 0.0, 1.0, 0.0, 0.0, 0.0, 1.0, 0.0, 1.0, 0.0, 0.0, 0.0, 0.0, 1.0, 0.0, 1.0, 1.0, 0.0, 1.0, 1.0, 0.0, 0.0, 0.0, 0.0, 0.0, 1.0, 0.0, 0.0, 0.0, 0.0, 1.0, 1.0, 1.0, 1.0, 0.0, 1.0, 1.0, 1.0, 0.0, 1.0, 0.0, 1.0, 1.0, 0.0, 1.0, 1.0, 1.0, 1.0, 1.0, 0.0, 1.0, 0.0, 0.0, 0.0, 1.0, 0.0, 1.0, 0.0, 0.0, 0.0, 0.0, 1.0, 0.0, 1.0, 1.0, 0.0, 1.0, 1.0, 0.0, 0.0, 0.0, 0.0, 0.0, 1.0, 0.0, 0.0, 0.0, 0.0, 1.0, 1.0, 1.0, 1.0, 0.0, 1.0, 1.0, 1.0, 0.0, 1.0, 0.0, 1.0, 1.0, 0.0, 1.0, 1.0, 1.0, 1.0, 1.0, 0.0, 1.0, 0.0, 0.0, 0.0, 1.0, 0.0, 1.0, 0.0, 0.0, 0.0, 0.0, 1.0, 0.0, 1.0, 1.0, 0.0, 1.0, 1.0, 0.0, 0.0, 0.0, 0.0, 0.0, 1.0, 0.0, 0.0, 0.0, 0.0, 1.0, 1.0, 1.0, 1.0, 0.0, 1.0, 1.0, 1.0, 0.0, 1.0, 0.0, 1.0, 1.0, 0.0, 1.0, 1.0, 1.0, 1.0, 1.0, 0.0, 1.0, 0.0, 0.0, 0.0, 1.0, 0.0, 1.0, 0.0, 0.0, 0.0, 0.0, 1.0, 0.0, 1.0, 1.0, 0.0, 1.0, 1.0, 0.0, 0.0, 0.0, 0.0, 0.0, 1.0, 0.0, 0.0, 0.0, 0.0, 1.0, 1.0, 1.0, 1.0, 0.0, 1.0, 1.0, 1.0, 0.0, 1.0, 0.0, 1.0, 1.0, 0.0, 1.0, 1.0, 1.0, 1.0, 1.0, 0.0, 1.0, 0.0, 0.0, 0.0, 1.0, 0.0, 1.0, 0.0, 0.0, 0.0, 0.0, 1.0, 0.0, 1.0, 1.0, 0.0, 1.0, 1.0, 0.0, 0.0, 0.0, 0.0, 0.0, 1.0, 0.0, 0.0, 0.0, 0.0, 1.0, 1.0, 1.0, 1.0, 0.0, 1.0, 1.0, 1.0, 0.0, 1.0, 0.0, 1.0, 1.0, 0.0, 1.0, 1.0, 1.0, 1.0, 1.0, 0.0, 1.0, 0.0, 0.0, 0.0, 1.0, 0.0, 1.0, 0.0, 0.0, 0.0, 0.0, 1.0, 0.0, 1.0, 1.0, 0.0, 1.0, 1.0, 0.0, 0.0, 0.0, 0.0, 0.0, 1.0, 0.0, 0.0, 0.0, 0.0, 1.0, 1.0, 1.0, 1.0, 0.0, 1.0, 1.0, 1.0, 0.0, 1.0, 0.0, 1.0, 1.0, 0.0, 1.0, 1.0, 1.0, 1.0, 1.0, 0.0, 1.0, 0.0, 0.0, 0.0, 1.0, 0.0, 1.0, 0.0, 0.0, 0.0, 0.0, 1.0, 0.0, 1.0, 1.0, 0.0, 1.0, 1.0, 0.0, 0.0, 0.0, 0.0, 0.0, 1.0, 0.0, 0.0, 0.0, 0.0, 1.0, 1.0, 1.0, 1.0, 0.0, 1.0, 1.0, 1.0, 0.0, 1.0, 0.0, 1.0, 1.0, 0.0, 1.0, 1.0, 1.0, 1.0, 1.0, 0.0, 1.0, 0.0, 0.0, 0.0, 1.0, 0.0, 1.0, 0.0, 0.0, 0.0, 0.0, 1.0, 0.0, 1.0, 1.0, 0.0, 1.0, 1.0, 0.0, 0.0, 0.0, 0.0, 0.0, 1.0, 0.0, 0.0, 0.0, 0.0, 1.0, 1.0, 1.0, 1.0, 0.0, 1.0, 1.0, 1.0, 0.0, 1.0, 0.0, 1.0, 1.0, 0.0, 1.0, 1.0, 1.0, 1.0, 1.0, 0.0, 1.0, 0.0, 0.0, 0.0, 1.0, 0.0, 1.0, 0.0, 0.0, 0.0, 0.0, 1.0, 0.0, 1.0, 1.0, 0.0, 1.0, 1.0, 0.0, 0.0, 0.0, 0.0, 0.0, 1.0, 0.0, 0.0, 0.0, 0.0, 1.0, 1.0, 1.0, 1.0, 0.0, 1.0, 1.0, 1.0, 0.0, 1.0, 0.0, 1.0, 1.0, 0.0, 1.0, 1.0, 1.0, 1.0, 1.0, 0.0, 1.0, 0.0, 0.0, 0.0, 1.0, 0.0, 1.0, 0.0, 0.0, 0.0, 0.0, 1.0, 0.0, 1.0, 1.0, 0.0, 1.0, 1.0, 0.0, 0.0, 0.0, 0.0, 0.0, 1.0, 0.0, 0.0, 0.0, 0.0, 1.0, 1.0, 1.0, 1.0, 0.0, 1.0, 1.0, 1.0, 0.0, 1.0, 0.0, 1.0, 1.0, 0.0, 1.0, 1.0, 1.0, 1.0, 1.0, 0.0, 1.0, 0.0, 0.0, 0.0, 1.0, 0.0, 1.0, 0.0, 0.0, 0.0, 0.0, 1.0, 0.0, 1.0, 1.0, 0.0, 1.0, 1.0, 0.0, 0.0, 0.0, 0.0, 0.0, 1.0, 0.0, 0.0, 0.0, 0.0, 1.0, 1.0, 1.0, 1.0, 0.0, 1.0, 1.0, 1.0, 0.0, 1.0, 0.0, 1.0, 1.0, 0.0, 1.0, 1.0, 1.0, 1.0, 1.0, 0.0, 1.0, 0.0, 0.0, 0.0, 1.0, 0.0, 1.0, 0.0, 0.0, 0.0, 0.0, 1.0, 0.0, 1.0, 1.0, 0.0, 1.0, 1.0, 0.0, 0.0, 0.0, 0.0, 0.0, 1.0, 0.0, 0.0, 0.0, 0.0, 1.0, 1.0, 1.0, 1.0, 0.0, 1.0, 1.0, 1.0, 0.0, 1.0, 0.0, 1.0, 1.0, 0.0, 1.0, 1.0, 1.0, 1.0, 1.0, 0.0, 1.0, 0.0, 0.0, 0.0, 1.0, 0.0, 1.0, 0.0, 0.0, 0.0, 0.0, 1.0, 0.0, 1.0, 1.0, 0.0, 1.0, 1.0, 0.0, 0.0, 0.0, 0.0, 0.0, 1.0, 0.0, 0.0, 0.0, 0.0, 1.0, 1.0, 1.0, 1.0, 0.0, 1.0, 1.0, 1.0, 0.0, 1.0, 0.0, 1.0, 1.0, 0.0, 1.0, 1.0, 1.0, 1.0, 1.0, 0.0, 1.0, 0.0, 0.0, 0.0, 1.0, 0.0, 1.0, 0.0, 0.0, 0.0, 0.0, 1.0, 0.0, 1.0, 1.0, 0.0, 1.0, 1.0, 0.0, 0.0, 0.0, 0.0, 0.0, 1.0, 0.0, 0.0, 0.0, 0.0, 1.0, 1.0, 1.0, 1.0, 0.0, 1.0, 1.0, 1.0, 0.0, 1.0, 0.0, 1.0, 1.0, 0.0, 1.0, 1.0, 1.0, 1.0, 1.0, 0.0, 1.0, 0.0, 0.0, 0.0, 1.0, 0.0, 1.0, 0.0, 0.0, 0.0, 0.0, 1.0, 0.0, 1.0, 1.0, 0.0, 1.0, 1.0, 0.0, 0.0, 0.0, 0.0, 0.0, 1.0, 0.0, 0.0, 0.0, 0.0, 1.0, 1.0, 1.0, 1.0, 0.0, 1.0, 1.0, 1.0, 0.0, 1.0, 0.0, 1.0, 1.0, 0.0, 1.0, 1.0, 1.0, 1.0, 1.0, 0.0, 1.0, 0.0, 0.0, 0.0, 1.0, 0.0, 1.0, 0.0, 0.0, 0.0, 0.0, 1.0, 0.0, 1.0, 1.0, 0.0, 1.0, 1.0, 0.0, 0.0, 0.0, 0.0, 0.0, 1.0, 0.0, 0.0, 0.0, 0.0, 1.0, 1.0, 1.0, 1.0, 0.0, 1.0, 1.0, 1.0, 0.0, 1.0, 0.0, 1.0, 1.0, 0.0, 1.0, 1.0, 1.0, 1.0, 1.0, 0.0, 1.0, 0.0, 0.0, 0.0, 1.0, 0.0, 1.0, 0.0, 0.0, 0.0, 0.0, 1.0, 0.0, 1.0, 1.0, 0.0, 1.0, 1.0, 0.0, 0.0, 0.0, 0.0, 0.0, 1.0, 0.0, 0.0, 0.0, 0.0, 1.0, 1.0, 1.0, 1.0, 0.0, 1.0, 1.0, 1.0, 0.0, 1.0, 0.0, 1.0, 1.0, 0.0, 1.0, 1.0, 1.0, 1.0, 1.0, 0.0, 1.0, 0.0, 0.0, 0.0, 1.0, 0.0, 1.0, 0.0, 0.0, 0.0, 0.0, 1.0, 0.0, 1.0, 1.0, 0.0, 1.0, 1.0, 0.0, 0.0, 0.0, 0.0, 0.0, 1.0, 0.0, 0.0, 0.0, 0.0, 1.0, 1.0, 1.0, 1.0, 0.0, 1.0, 1.0, 1.0, 0.0, 1.0, 0.0, 1.0, 1.0, 0.0, 1.0, 1.0, 1.0, 1.0, 1.0, 0.0, 1.0, 0.0, 0.0, 0.0, 1.0, 0.0, 1.0, 0.0, 0.0, 0.0, 0.0, 1.0, 0.0, 1.0, 1.0, 0.0, 1.0, 1.0, 0.0, 0.0, 0.0, 0.0, 0.0, 1.0, 0.0, 0.0, 0.0, 0.0, 1.0, 1.0, 1.0, 1.0, 0.0, 1.0, 1.0, 1.0, 0.0, 1.0, 0.0, 1.0, 1.0, 0.0, 1.0, 1.0, 1.0, 1.0, 1.0, 0.0, 1.0, 0.0, 0.0, 0.0, 1.0, 0.0, 1.0, 0.0, 0.0, 0.0, 0.0, 1.0, 0.0, 1.0, 1.0, 0.0, 1.0, 1.0, 0.0, 0.0, 0.0, 0.0, 0.0, 1.0, 0.0, 0.0, 0.0, 0.0, 1.0, 1.0, 1.0, 1.0, 0.0, 1.0, 1.0, 1.0, 0.0, 1.0, 0.0, 1.0, 1.0, 0.0, 1.0, 1.0, 1.0, 1.0, 1.0, 0.0, 1.0, 0.0, 0.0, 0.0, 1.0, 0.0, 1.0, 0.0, 0.0, 0.0, 0.0, 1.0, 0.0, 1.0, 1.0, 0.0, 1.0, 1.0, 0.0, 0.0, 0.0, 0.0, 0.0, 1.0, 0.0, 0.0, 0.0, 0.0, 1.0, 1.0, 1.0, 1.0, 0.0, 1.0, 1.0, 1.0, 0.0, 1.0, 0.0, 1.0, 1.0, 0.0, 1.0, 1.0, 1.0, 1.0, 1.0, 0.0, 1.0, 0.0, 0.0, 0.0, 1.0, 0.0, 1.0, 0.0, 0.0, 0.0, 0.0, 1.0, 0.0, 1.0, 1.0, 0.0, 1.0, 1.0, 0.0, 0.0, 0.0, 0.0, 0.0, 1.0, 0.0, 0.0, 0.0, 0.0, 1.0, 1.0, 1.0, 1.0, 0.0, 1.0, 1.0, 1.0, 0.0, 1.0, 0.0, 1.0, 1.0, 0.0, 1.0, 1.0, 1.0, 1.0, 1.0, 0.0, 1.0, 0.0, 0.0, 0.0, 1.0, 0.0, 1.0, 0.0, 0.0, 0.0, 0.0, 1.0, 0.0, 1.0, 1.0, 0.0, 1.0, 1.0, 0.0, 0.0, 0.0, 0.0, 0.0, 1.0, 0.0, 0.0, 0.0, 0.0, 1.0, 1.0, 1.0, 1.0, 0.0, 1.0, 1.0, 1.0, 0.0, 1.0, 0.0, 1.0, 1.0, 0.0, 1.0, 1.0, 1.0, 1.0, 1.0, 0.0, 1.0, 0.0, 0.0, 0.0, 1.0, 0.0, 1.0, 0.0, 0.0, 0.0, 0.0, 1.0, 0.0, 1.0, 1.0, 0.0, 1.0, 1.0, 0.0, 0.0, 0.0, 0.0, 0.0, 1.0, 0.0, 0.0, 0.0, 0.0, 1.0, 1.0, 1.0, 1.0, 0.0, 1.0, 1.0, 1.0, 0.0, 1.0, 0.0, 1.0, 1.0, 0.0, 1.0, 1.0, 1.0, 1.0, 1.0, 0.0, 1.0, 0.0, 0.0, 0.0, 1.0, 0.0, 1.0, 0.0, 0.0, 0.0, 0.0, 1.0, 0.0, 1.0, 1.0, 0.0, 1.0, 1.0, 0.0, 0.0, 0.0, 0.0, 0.0, 1.0, 0.0, 0.0, 0.0, 0.0, 1.0, 1.0, 1.0, 1.0, 0.0, 1.0, 1.0, 1.0, 0.0, 1.0, 0.0, 1.0, 1.0, 0.0, 1.0, 1.0, 1.0, 1.0, 1.0, 0.0, 1.0, 0.0, 0.0, 0.0, 1.0, 0.0, 1.0, 0.0, 0.0, 0.0, 0.0, 1.0, 0.0, 1.0, 1.0, 0.0, 1.0, 1.0, 0.0, 0.0, 0.0, 0.0, 0.0, 1.0, 0.0, 0.0, 0.0, 0.0, 1.0, 1.0, 1.0, 1.0, 0.0, 1.0, 1.0, 1.0, 0.0, 1.0, 0.0, 1.0, 1.0, 0.0, 1.0, 1.0, 1.0, 1.0, 1.0, 0.0, 1.0, 0.0, 0.0, 0.0, 1.0, 0.0, 1.0, 0.0, 0.0, 0.0, 0.0, 1.0, 0.0, 1.0, 1.0, 0.0, 1.0, 1.0, 0.0, 0.0, 0.0, 0.0, 0.0, 1.0, 0.0, 0.0, 0.0, 0.0, 1.0, 1.0, 1.0, 1.0, 0.0, 1.0, 1.0, 1.0, 0.0, 1.0, 0.0, 1.0, 1.0, 0.0, 1.0, 1.0, 1.0, 1.0, 1.0, 0.0, 1.0, 0.0, 0.0, 0.0, 1.0, 0.0, 1.0, 0.0, 0.0, 0.0, 0.0, 1.0, 0.0, 1.0, 1.0, 0.0, 1.0, 1.0, 0.0, 0.0, 0.0, 0.0, 0.0, 1.0, 0.0, 0.0, 0.0, 0.0, 1.0, 1.0, 1.0, 1.0, 0.0, 1.0, 1.0, 1.0, 0.0, 1.0, 0.0, 1.0, 1.0, 0.0, 1.0, 1.0, 1.0, 1.0, 1.0, 0.0, 1.0, 0.0, 0.0, 0.0, 1.0, 0.0, 1.0, 0.0, 0.0, 0.0, 0.0, 1.0, 0.0, 1.0, 1.0, 0.0, 1.0, 1.0, 0.0, 0.0, 0.0, 0.0, 0.0, 1.0, 0.0, 0.0, 0.0, 0.0, 1.0, 1.0, 1.0, 1.0, 0.0, 1.0, 1.0, 1.0, 0.0, 1.0, 0.0, 1.0, 1.0, 0.0, 1.0, 1.0, 1.0, 1.0, 1.0, 0.0, 1.0, 0.0, 0.0, 0.0, 1.0, 0.0, 1.0, 0.0, 0.0, 0.0, 0.0, 1.0, 0.0, 1.0, 1.0, 0.0, 1.0, 1.0, 0.0, 0.0, 0.0, 0.0, 0.0, 1.0, 0.0, 0.0, 0.0, 0.0, 1.0, 1.0, 1.0, 1.0, 0.0, 1.0, 1.0, 1.0, 0.0, 1.0, 0.0, 1.0, 1.0, 0.0, 1.0, 1.0, 1.0, 1.0, 1.0, 0.0, 1.0, 0.0, 0.0, 0.0, 1.0, 0.0, 1.0, 0.0, 0.0, 0.0, 0.0, 1.0, 0.0, 1.0, 1.0, 0.0, 1.0, 1.0, 0.0, 0.0, 0.0, 0.0, 0.0, 1.0, 0.0, 0.0, 0.0, 0.0, 1.0, 1.0, 1.0, 1.0, 0.0, 1.0, 1.0, 1.0, 0.0, 1.0, 0.0, 1.0, 1.0, 0.0, 1.0, 1.0, 1.0, 1.0, 1.0, 0.0, 1.0, 0.0, 0.0, 0.0, 1.0, 0.0, 1.0, 0.0, 0.0, 0.0, 0.0, 1.0, 0.0, 1.0, 1.0, 0.0, 1.0, 1.0, 0.0, 0.0, 0.0, 0.0, 0.0, 1.0, 0.0, 0.0, 0.0, 0.0, 1.0, 1.0, 1.0, 1.0, 0.0, 1.0, 1.0, 1.0, 0.0, 1.0, 0.0, 1.0, 1.0, 0.0, 1.0, 1.0, 1.0, 1.0, 1.0, 0.0, 1.0, 0.0, 0.0, 0.0, 1.0, 0.0, 1.0, 0.0, 0.0, 0.0, 0.0, 1.0, 0.0, 1.0, 1.0, 0.0, 1.0, 1.0, 0.0, 0.0, 0.0, 0.0, 0.0, 1.0, 0.0, 0.0, 0.0, 0.0, 1.0, 1.0, 1.0, 1.0, 0.0, 1.0, 1.0, 1.0, 0.0, 1.0, 0.0, 1.0, 1.0, 0.0, 1.0, 1.0, 1.0, 1.0, 1.0, 0.0, 1.0, 0.0, 0.0, 0.0, 1.0, 0.0, 1.0, 0.0, 0.0, 0.0, 0.0, 1.0, 0.0, 1.0, 1.0, 0.0, 1.0, 1.0, 0.0, 0.0, 0.0, 0.0, 0.0, 1.0, 0.0, 0.0, 0.0, 0.0, 1.0, 1.0, 1.0, 1.0, 0.0, 1.0, 1.0, 1.0, 0.0, 1.0, 0.0, 1.0, 1.0, 0.0, 1.0, 1.0, 1.0, 1.0, 1.0, 0.0, 1.0, 0.0, 0.0, 0.0, 1.0, 0.0, 1.0, 0.0, 0.0, 0.0, 0.0, 1.0, 0.0, 1.0, 1.0, 0.0, 1.0, 1.0, 0.0, 0.0, 0.0, 0.0, 0.0, 1.0, 0.0, 0.0, 0.0, 0.0, 1.0, 1.0, 1.0, 1.0, 0.0, 1.0, 1.0, 1.0, 0.0, 1.0, 0.0, 1.0, 1.0, 0.0, 1.0, 1.0, 1.0, 1.0, 1.0, 0.0, 1.0, 0.0, 0.0, 0.0, 1.0, 0.0, 1.0, 0.0, 0.0, 0.0, 0.0, 1.0, 0.0, 1.0, 1.0, 0.0, 1.0, 1.0, 0.0, 0.0, 0.0, 0.0, 0.0, 1.0, 0.0, 0.0, 0.0, 0.0, 1.0, 1.0, 1.0, 1.0, 0.0, 1.0, 1.0, 1.0, 0.0, 1.0, 0.0, 1.0, 1.0, 0.0, 1.0, 1.0, 1.0, 1.0, 1.0, 0.0, 1.0, 0.0, 0.0, 0.0, 1.0, 0.0, 1.0, 0.0, 0.0, 0.0, 0.0, 1.0, 0.0, 1.0, 1.0, 0.0, 1.0, 1.0, 0.0, 0.0, 0.0, 0.0, 0.0, 1.0, 0.0, 0.0, 0.0, 0.0, 1.0, 1.0, 1.0, 1.0, 0.0, 1.0, 1.0, 1.0, 0.0, 1.0, 0.0, 1.0, 1.0, 0.0, 1.0, 1.0, 1.0, 1.0, 1.0, 0.0, 1.0, 0.0, 0.0, 0.0, 1.0, 0.0, 1.0, 0.0, 0.0, 0.0, 0.0, 1.0, 0.0, 1.0, 1.0, 0.0, 1.0, 1.0, 0.0, 0.0, 0.0, 0.0, 0.0, 1.0, 0.0, 0.0, 0.0, 0.0, 1.0, 1.0, 1.0, 1.0, 0.0, 1.0, 1.0, 1.0, 0.0, 1.0, 0.0, 1.0, 1.0, 0.0, 1.0, 1.0, 1.0, 1.0, 1.0, 0.0, 1.0, 0.0, 0.0, 0.0, 1.0, 0.0, 1.0, 0.0, 0.0, 0.0, 0.0, 1.0, 0.0, 1.0, 1.0, 0.0, 1.0, 1.0, 0.0, 0.0, 0.0, 0.0, 0.0, 1.0, 0.0, 0.0, 0.0, 0.0, 1.0, 1.0, 1.0, 1.0, 0.0, 1.0, 1.0, 1.0, 0.0, 1.0, 0.0, 1.0, 1.0, 0.0, 1.0, 1.0, 1.0, 1.0, 1.0, 0.0, 1.0, 0.0, 0.0, 0.0, 1.0, 0.0, 1.0, 0.0, 0.0, 0.0, 0.0, 1.0, 0.0, 1.0, 1.0, 0.0, 1.0, 1.0, 0.0, 0.0, 0.0, 0.0, 0.0, 1.0, 0.0, 0.0, 0.0, 0.0, 1.0, 1.0, 1.0, 1.0, 0.0, 1.0, 1.0, 1.0, 0.0, 1.0, 0.0, 1.0, 1.0, 0.0, 1.0, 1.0, 1.0, 1.0, 1.0, 0.0, 1.0, 0.0, 0.0, 0.0, 1.0, 0.0, 1.0, 0.0, 0.0, 0.0, 0.0, 1.0, 0.0, 1.0, 1.0, 0.0, 1.0, 1.0, 0.0, 0.0, 0.0, 0.0, 0.0, 1.0, 0.0, 0.0, 0.0, 0.0, 1.0, 1.0, 1.0, 1.0, 0.0, 1.0, 1.0, 1.0, 0.0, 1.0, 0.0, 1.0, 1.0, 0.0, 1.0, 1.0, 1.0, 1.0, 1.0, 0.0, 1.0, 0.0, 0.0, 0.0, 1.0, 0.0, 1.0, 0.0, 0.0, 0.0, 0.0, 1.0, 0.0, 1.0, 1.0, 0.0, 1.0, 1.0, 0.0, 0.0, 0.0, 0.0, 0.0, 1.0, 0.0, 0.0, 0.0, 0.0, 1.0, 1.0, 1.0, 1.0, 0.0, 1.0, 1.0, 1.0, 0.0, 1.0, 0.0, 1.0, 1.0, 0.0, 1.0, 1.0, 1.0, 1.0, 1.0, 0.0, 1.0, 0.0, 0.0, 0.0, 1.0, 0.0, 1.0, 0.0, 0.0, 0.0, 0.0, 1.0, 0.0, 1.0, 1.0, 0.0, 1.0, 1.0, 0.0, 0.0, 0.0, 0.0, 0.0, 1.0, 0.0, 0.0, 0.0, 0.0, 1.0, 1.0, 1.0, 1.0, 0.0, 1.0, 1.0, 1.0, 0.0, 1.0, 0.0, 1.0, 1.0, 0.0, 1.0, 1.0, 1.0, 1.0, 1.0, 0.0, 1.0, 0.0, 0.0, 0.0, 1.0, 0.0, 1.0, 0.0, 0.0, 0.0, 0.0, 1.0, 0.0, 1.0, 1.0, 0.0, 1.0, 1.0, 0.0, 0.0, 0.0, 0.0, 0.0, 1.0, 0.0, 0.0, 0.0, 0.0, 1.0, 1.0, 1.0, 1.0, 0.0, 1.0, 1.0, 1.0, 0.0, 1.0, 0.0, 1.0, 1.0, 0.0, 1.0, 1.0, 1.0, 1.0, 1.0, 0.0, 1.0, 0.0, 0.0, 0.0, 1.0, 0.0, 1.0, 0.0, 0.0, 0.0, 0.0, 1.0, 0.0, 1.0, 1.0, 0.0, 1.0, 1.0, 0.0, 0.0, 0.0, 0.0, 0.0, 1.0, 0.0, 0.0, 0.0, 0.0, 1.0, 1.0, 1.0, 1.0, 0.0, 1.0, 1.0, 1.0, 0.0, 1.0, 0.0, 1.0, 1.0, 0.0, 1.0, 1.0, 1.0, 1.0, 1.0, 0.0, 1.0, 0.0, 0.0, 0.0, 1.0, 0.0, 1.0, 0.0, 0.0, 0.0, 0.0, 1.0, 0.0, 1.0, 1.0, 0.0, 1.0, 1.0, 0.0, 0.0, 0.0, 0.0, 0.0, 1.0, 0.0, 0.0, 0.0, 0.0, 1.0, 1.0, 1.0, 1.0, 0.0, 1.0, 1.0, 1.0, 0.0, 1.0, 0.0, 1.0, 1.0, 0.0, 1.0, 1.0, 1.0, 1.0, 1.0, 0.0, 1.0, 0.0, 0.0, 0.0, 1.0, 0.0, 1.0, 0.0, 0.0, 0.0, 0.0, 1.0, 0.0, 1.0, 1.0, 0.0, 1.0, 1.0, 0.0, 0.0, 0.0, 0.0, 0.0, 1.0, 0.0, 0.0, 0.0, 0.0, 1.0, 1.0, 1.0, 1.0, 0.0, 1.0, 1.0, 1.0, 0.0, 1.0, 0.0, 1.0, 1.0, 0.0, 1.0, 1.0, 1.0, 1.0, 1.0, 0.0, 1.0, 0.0, 0.0, 0.0, 1.0, 0.0, 1.0, 0.0, 0.0, 0.0, 0.0, 1.0, 0.0, 1.0, 1.0, 0.0, 1.0, 1.0, 0.0, 0.0, 0.0, 0.0, 0.0, 1.0, 0.0, 0.0, 0.0, 0.0, 1.0, 1.0, 1.0, 1.0, 0.0, 1.0, 1.0, 1.0, 0.0, 1.0, 0.0, 1.0, 1.0, 0.0, 1.0, 1.0, 1.0, 1.0, 1.0, 0.0, 1.0, 0.0, 0.0, 0.0, 1.0, 0.0, 1.0, 0.0, 0.0, 0.0, 0.0, 1.0, 0.0, 1.0, 1.0, 0.0, 1.0, 1.0, 0.0, 0.0, 0.0, 0.0, 0.0, 1.0, 0.0, 0.0, 0.0, 0.0, 1.0, 1.0, 1.0, 1.0, 0.0, 1.0, 1.0, 1.0, 0.0, 1.0, 0.0, 1.0, 1.0, 0.0, 1.0, 1.0, 1.0, 1.0, 1.0, 0.0, 1.0, 0.0, 0.0, 0.0, 1.0, 0.0, 1.0, 0.0, 0.0, 0.0, 0.0, 1.0, 0.0, 1.0, 1.0, 0.0, 1.0, 1.0, 0.0, 0.0, 0.0, 0.0, 0.0, 1.0, 0.0, 0.0, 0.0, 0.0, 1.0, 1.0, 1.0, 1.0, 0.0, 1.0, 1.0, 1.0, 0.0, 1.0, 0.0, 1.0, 1.0, 0.0, 1.0, 1.0, 1.0, 1.0, 1.0, 0.0, 1.0, 0.0, 0.0, 0.0, 1.0, 0.0, 1.0, 0.0, 0.0, 0.0, 0.0, 1.0, 0.0, 1.0, 1.0, 0.0, 1.0, 1.0, 0.0, 0.0, 0.0, 0.0, 0.0, 1.0, 0.0, 0.0, 0.0, 0.0, 1.0, 1.0, 1.0, 1.0, 0.0, 1.0, 1.0, 1.0, 0.0, 1.0, 0.0, 1.0, 1.0, 0.0, 1.0, 1.0, 1.0, 1.0, 1.0, 0.0, 1.0, 0.0, 0.0, 0.0, 1.0, 0.0, 1.0, 0.0, 0.0, 0.0, 0.0, 1.0, 0.0, 1.0, 1.0, 0.0, 1.0, 1.0, 0.0, 0.0, 0.0, 0.0, 0.0, 1.0, 0.0, 0.0, 0.0, 0.0, 1.0, 1.0, 1.0, 1.0, 0.0, 1.0, 1.0, 1.0, 0.0, 1.0, 0.0, 1.0, 1.0, 0.0, 1.0, 1.0, 1.0, 1.0, 1.0, 0.0, 1.0, 0.0, 0.0, 0.0, 1.0, 0.0, 1.0, 0.0, 0.0, 0.0, 0.0, 1.0, 0.0, 1.0, 1.0, 0.0, 1.0, 1.0, 0.0, 0.0, 0.0, 0.0, 0.0, 1.0, 0.0, 0.0, 0.0, 0.0, 1.0, 1.0, 1.0, 1.0, 0.0, 1.0, 1.0, 1.0, 0.0, 1.0, 0.0, 1.0, 1.0, 0.0, 1.0, 1.0, 1.0, 1.0, 1.0, 0.0, 1.0, 0.0, 0.0, 0.0, 1.0, 0.0, 1.0, 0.0, 0.0, 0.0, 0.0, 1.0, 0.0, 1.0, 1.0, 0.0, 1.0, 1.0, 0.0, 0.0, 0.0, 0.0, 0.0, 1.0, 0.0, 0.0, 0.0, 0.0, 1.0, 1.0, 1.0, 1.0, 0.0, 1.0, 1.0, 1.0, 0.0, 1.0, 0.0, 1.0, 1.0, 0.0, 1.0, 1.0, 1.0, 1.0, 1.0, 0.0, 1.0, 0.0, 0.0, 0.0, 1.0, 0.0, 1.0, 0.0, 0.0, 0.0, 0.0, 1.0, 0.0, 1.0, 1.0, 0.0, 1.0, 1.0, 0.0, 0.0, 0.0, 0.0, 0.0, 1.0, 0.0, 0.0, 0.0, 0.0, 1.0, 1.0, 1.0, 1.0, 0.0, 1.0, 1.0, 1.0, 0.0, 1.0, 0.0, 1.0, 1.0, 0.0, 1.0, 1.0, 1.0, 1.0, 1.0, 0.0, 1.0, 0.0, 0.0, 0.0, 1.0, 0.0, 1.0, 0.0, 0.0, 0.0, 0.0, 1.0, 0.0, 1.0, 1.0, 0.0, 1.0, 1.0, 0.0, 0.0, 0.0, 0.0, 0.0, 1.0, 0.0, 0.0, 0.0, 0.0, 1.0, 1.0, 1.0, 1.0, 0.0, 1.0, 1.0, 1.0, 0.0, 1.0, 0.0, 1.0, 1.0, 0.0, 1.0, 1.0, 1.0, 1.0, 1.0, 0.0, 1.0, 0.0, 0.0, 0.0, 1.0, 0.0, 1.0, 0.0, 0.0, 0.0, 0.0, 1.0, 0.0, 1.0, 1.0, 0.0, 1.0, 1.0, 0.0, 0.0, 0.0, 0.0, 0.0, 1.0, 0.0, 0.0, 0.0, 0.0, 1.0, 1.0, 1.0, 1.0, 0.0, 1.0, 1.0, 1.0, 0.0, 1.0, 0.0, 1.0, 1.0, 0.0, 1.0, 1.0, 1.0, 1.0, 1.0, 0.0, 1.0, 0.0, 0.0, 0.0, 1.0, 0.0, 1.0, 0.0, 0.0, 0.0, 0.0, 1.0, 0.0, 1.0, 1.0, 0.0, 1.0, 1.0, 0.0, 0.0, 0.0, 0.0, 0.0, 1.0, 0.0, 0.0, 0.0, 0.0, 1.0, 1.0, 1.0, 1.0, 0.0, 1.0, 1.0, 1.0, 0.0, 1.0, 0.0, 1.0, 1.0, 0.0, 1.0, 1.0, 1.0, 1.0, 1.0, 0.0, 1.0, 0.0, 0.0, 0.0, 1.0, 0.0, 1.0, 0.0, 0.0, 0.0, 0.0, 1.0, 0.0, 1.0, 1.0, 0.0, 1.0, 1.0, 0.0, 0.0, 0.0, 0.0, 0.0, 1.0, 0.0, 0.0, 0.0, 0.0, 1.0, 1.0, 1.0, 1.0, 0.0, 1.0, 1.0, 1.0, 0.0, 1.0, 0.0, 1.0, 1.0, 0.0, 1.0, 1.0, 1.0, 1.0, 1.0, 0.0, 1.0, 0.0, 0.0, 0.0, 1.0, 0.0, 1.0, 0.0, 0.0, 0.0, 0.0, 1.0, 0.0, 1.0, 1.0, 0.0, 1.0, 1.0, 0.0, 0.0, 0.0, 0.0, 0.0, 1.0, 0.0, 0.0, 0.0, 0.0, 1.0, 1.0, 1.0, 1.0, 0.0, 1.0, 1.0, 1.0, 0.0, 1.0, 0.0, 1.0, 1.0, 0.0, 1.0, 1.0, 1.0, 1.0, 1.0, 0.0, 1.0, 0.0, 0.0, 0.0, 1.0, 0.0, 1.0, 0.0, 0.0, 0.0, 0.0, 1.0, 0.0, 1.0, 1.0, 0.0, 1.0, 1.0, 0.0, 0.0, 0.0, 0.0, 0.0, 1.0, 0.0, 0.0, 0.0, 0.0, 1.0, 1.0, 1.0, 1.0, 0.0, 1.0, 1.0, 1.0, 0.0, 1.0, 0.0, 1.0, 1.0, 0.0, 1.0, 1.0, 1.0, 1.0, 1.0, 0.0, 1.0, 0.0, 0.0, 0.0, 1.0, 0.0, 1.0, 0.0, 0.0, 0.0, 0.0, 1.0, 0.0, 1.0, 1.0, 0.0, 1.0, 1.0, 0.0, 0.0, 0.0, 0.0, 0.0, 1.0, 0.0, 0.0, 0.0, 0.0, 1.0, 1.0, 1.0, 1.0, 0.0, 1.0, 1.0, 1.0, 0.0, 1.0, 0.0, 1.0, 1.0, 0.0, 1.0, 1.0, 1.0, 1.0, 1.0, 0.0, 1.0, 0.0, 0.0, 0.0, 1.0, 0.0, 1.0, 0.0, 0.0, 0.0, 0.0, 1.0, 0.0, 1.0, 1.0, 0.0, 1.0, 1.0, 0.0, 0.0, 0.0, 0.0, 0.0, 1.0, 0.0, 0.0, 0.0, 0.0, 1.0, 1.0, 1.0, 1.0, 0.0, 1.0, 1.0, 1.0, 0.0, 1.0, 0.0, 1.0, 1.0, 0.0, 1.0, 1.0, 1.0, 1.0, 1.0, 0.0, 1.0, 0.0, 0.0, 0.0, 1.0, 0.0, 1.0, 0.0, 0.0, 0.0, 0.0, 1.0, 0.0, 1.0, 1.0, 0.0, 1.0, 1.0, 0.0, 0.0, 0.0, 0.0, 0.0, 1.0, 0.0, 0.0, 0.0, 0.0, 1.0, 1.0, 1.0, 1.0, 0.0, 1.0, 1.0, 1.0, 0.0, 1.0, 0.0, 1.0, 1.0, 0.0, 1.0, 1.0, 1.0, 1.0, 1.0, 0.0, 1.0, 0.0, 0.0, 0.0, 1.0, 0.0, 1.0, 0.0, 0.0, 0.0, 0.0, 1.0, 0.0, 1.0, 1.0, 0.0, 1.0, 1.0, 0.0, 0.0, 0.0, 0.0, 0.0, 1.0, 0.0, 0.0, 0.0, 0.0, 1.0, 1.0, 1.0, 1.0, 0.0, 1.0, 1.0, 1.0, 0.0, 1.0, 0.0, 1.0, 1.0, 0.0, 1.0, 1.0, 1.0, 1.0, 1.0, 0.0, 1.0, 0.0, 0.0, 0.0, 1.0, 0.0, 1.0, 0.0, 0.0, 0.0, 0.0, 1.0, 0.0, 1.0, 1.0, 0.0, 1.0, 1.0, 0.0, 0.0, 0.0, 0.0, 0.0, 1.0, 0.0, 0.0, 0.0, 0.0, 1.0, 1.0, 1.0, 1.0, 0.0, 1.0, 1.0, 1.0, 0.0, 1.0, 0.0, 1.0, 1.0, 0.0, 1.0, 1.0, 1.0, 1.0, 1.0, 0.0, 1.0, 0.0, 0.0, 0.0, 1.0, 0.0, 1.0, 0.0, 0.0, 0.0, 0.0, 1.0, 0.0, 1.0, 1.0, 0.0, 1.0, 1.0, 0.0, 0.0, 0.0, 0.0, 0.0, 1.0, 0.0, 0.0, 0.0, 0.0, 1.0, 1.0, 1.0, 1.0, 0.0, 1.0, 1.0, 1.0, 0.0, 1.0, 0.0, 1.0, 1.0, 0.0, 1.0, 1.0, 1.0, 1.0, 1.0, 0.0, 1.0, 0.0, 0.0, 0.0, 1.0, 0.0, 1.0, 0.0, 0.0, 0.0, 0.0, 1.0, 0.0, 1.0, 1.0, 0.0, 1.0, 1.0, 0.0, 0.0, 0.0, 0.0, 0.0, 1.0, 0.0, 0.0, 0.0, 0.0, 1.0, 1.0, 1.0, 1.0, 0.0, 1.0, 1.0, 1.0, 0.0, 1.0, 0.0, 1.0, 1.0, 0.0, 1.0, 1.0, 1.0, 1.0, 1.0, 0.0, 1.0, 0.0, 0.0, 0.0, 1.0, 0.0, 1.0, 0.0, 0.0, 0.0, 0.0, 1.0, 0.0, 1.0, 1.0, 0.0, 1.0, 1.0, 0.0, 0.0, 0.0, 0.0, 0.0, 1.0, 0.0, 0.0, 0.0, 0.0, 1.0, 1.0, 1.0, 1.0, 0.0, 1.0, 1.0, 1.0, 0.0, 1.0, 0.0, 1.0, 1.0, 0.0, 1.0, 1.0, 1.0, 1.0, 1.0, 0.0, 1.0, 0.0, 0.0, 0.0, 1.0, 0.0, 1.0, 0.0, 0.0, 0.0, 0.0, 1.0, 0.0, 1.0, 1.0, 0.0, 1.0, 1.0, 0.0, 0.0, 0.0, 0.0, 0.0, 1.0, 0.0, 0.0, 0.0, 0.0, 1.0, 1.0, 1.0, 1.0, 0.0, 1.0, 1.0, 1.0, 0.0, 1.0, 0.0, 1.0, 1.0, 0.0, 1.0, 1.0, 1.0, 1.0, 1.0, 0.0, 1.0, 0.0, 0.0, 0.0, 1.0, 0.0, 1.0, 0.0, 0.0, 0.0, 0.0, 1.0, 0.0, 1.0, 1.0, 0.0, 1.0, 1.0, 0.0, 0.0, 0.0, 0.0, 0.0, 1.0, 0.0, 0.0, 0.0, 0.0, 1.0, 1.0, 1.0, 1.0, 0.0, 1.0, 1.0, 1.0, 0.0, 1.0, 0.0, 1.0, 1.0, 0.0, 1.0, 1.0, 1.0, 1.0, 1.0, 0.0, 1.0, 0.0, 0.0, 0.0, 1.0, 0.0, 1.0, 0.0, 0.0, 0.0, 0.0, 1.0, 0.0, 1.0, 1.0, 0.0, 1.0, 1.0, 0.0, 0.0, 0.0, 0.0, 0.0, 1.0, 0.0, 0.0, 0.0, 0.0, 1.0, 1.0, 1.0, 1.0, 0.0, 1.0, 1.0, 1.0, 0.0, 1.0, 0.0, 1.0, 1.0, 0.0, 1.0, 1.0, 1.0, 1.0, 1.0, 0.0, 1.0, 0.0, 0.0, 0.0, 1.0, 0.0, 1.0, 0.0, 0.0, 0.0, 0.0, 1.0, 0.0, 1.0, 1.0, 0.0, 1.0, 1.0, 0.0, 0.0, 0.0, 0.0, 0.0, 1.0, 0.0, 0.0, 0.0, 0.0, 1.0, 1.0, 1.0, 1.0, 0.0, 1.0, 1.0, 1.0, 0.0, 1.0, 0.0, 1.0, 1.0, 0.0, 1.0, 1.0, 1.0, 1.0, 1.0, 0.0, 1.0, 0.0, 0.0, 0.0, 1.0, 0.0, 1.0, 0.0, 0.0, 0.0, 0.0, 1.0, 0.0, 1.0, 1.0, 0.0, 1.0, 1.0, 0.0, 0.0, 0.0, 0.0, 0.0, 1.0, 0.0, 0.0, 0.0, 0.0, 1.0, 1.0, 1.0, 1.0, 0.0, 1.0, 1.0, 1.0, 0.0, 1.0, 0.0, 1.0, 1.0, 0.0, 1.0, 1.0, 1.0, 1.0, 1.0, 0.0, 1.0, 0.0, 0.0, 0.0, 1.0, 0.0, 1.0, 0.0, 0.0, 0.0, 0.0, 1.0, 0.0, 1.0, 1.0, 0.0, 1.0, 1.0, 0.0, 0.0, 0.0, 0.0, 0.0, 1.0, 0.0, 0.0, 0.0, 0.0, 1.0, 1.0, 1.0, 1.0, 0.0, 1.0, 1.0, 1.0, 0.0, 1.0, 0.0, 1.0, 1.0, 0.0, 1.0, 1.0, 1.0, 1.0, 1.0, 0.0, 1.0, 0.0, 0.0, 0.0, 1.0, 0.0, 1.0, 0.0, 0.0, 0.0, 0.0, 1.0, 0.0, 1.0, 1.0, 0.0, 1.0, 1.0, 0.0, 0.0, 0.0, 0.0, 0.0, 1.0, 0.0, 0.0, 0.0, 0.0, 1.0, 1.0, 1.0, 1.0, 0.0, 1.0, 1.0, 1.0, 0.0, 1.0, 0.0, 1.0, 1.0, 0.0, 1.0, 1.0, 1.0, 1.0, 1.0, 0.0, 1.0, 0.0, 0.0, 0.0, 1.0, 0.0, 1.0, 0.0, 0.0, 0.0, 0.0, 1.0, 0.0, 1.0, 1.0, 0.0, 1.0, 1.0, 0.0, 0.0, 0.0, 0.0, 0.0, 1.0, 0.0, 0.0, 0.0, 0.0, 1.0, 1.0, 1.0, 1.0, 0.0, 1.0, 1.0, 1.0, 0.0, 1.0, 0.0, 1.0, 1.0, 0.0, 1.0, 1.0, 1.0, 1.0, 1.0, 0.0, 1.0, 0.0, 0.0, 0.0, 1.0, 0.0, 1.0, 0.0, 0.0, 0.0, 0.0, 1.0, 0.0, 1.0, 1.0, 0.0, 1.0, 1.0, 0.0, 0.0, 0.0, 0.0, 0.0, 1.0, 0.0, 0.0, 0.0, 0.0, 1.0, 1.0, 1.0, 1.0, 0.0, 1.0, 1.0, 1.0, 0.0, 1.0, 0.0, 1.0, 1.0, 0.0, 1.0, 1.0, 1.0, 1.0, 1.0, 0.0, 1.0, 0.0, 0.0, 0.0, 1.0, 0.0, 1.0, 0.0, 0.0, 0.0, 0.0, 1.0, 0.0, 1.0, 1.0, 0.0, 1.0, 1.0, 0.0, 0.0, 0.0, 0.0, 0.0, 1.0, 0.0, 0.0, 0.0, 0.0, 1.0, 1.0, 1.0, 1.0, 0.0, 1.0, 1.0, 1.0, 0.0, 1.0, 0.0, 1.0, 1.0, 0.0, 1.0, 1.0, 1.0, 1.0, 1.0, 0.0, 1.0, 0.0, 0.0, 0.0, 1.0, 0.0, 1.0, 0.0, 0.0, 0.0, 0.0, 1.0, 0.0, 1.0, 1.0, 0.0, 1.0, 1.0, 0.0, 0.0, 0.0, 0.0, 0.0, 1.0, 0.0, 0.0, 0.0, 0.0, 1.0, 1.0, 1.0, 1.0, 0.0, 1.0, 1.0, 1.0, 0.0, 1.0, 0.0, 1.0, 1.0, 0.0, 1.0, 1.0, 1.0, 1.0, 1.0, 0.0, 1.0, 0.0, 0.0, 0.0, 1.0, 0.0, 1.0, 0.0, 0.0, 0.0, 0.0, 1.0, 0.0, 1.0, 1.0, 0.0, 1.0, 1.0, 0.0, 0.0, 0.0, 0.0, 0.0, 1.0, 0.0, 0.0, 0.0, 0.0, 1.0, 1.0, 1.0, 1.0, 0.0, 1.0, 1.0, 1.0, 0.0, 1.0, 0.0, 1.0, 1.0, 0.0, 1.0, 1.0, 1.0, 1.0, 1.0, 0.0, 1.0, 0.0, 0.0, 0.0, 1.0, 0.0, 1.0, 0.0, 0.0, 0.0, 0.0, 1.0, 0.0, 1.0, 1.0, 0.0, 1.0, 1.0, 0.0, 0.0, 0.0, 0.0, 0.0, 1.0, 0.0, 0.0, 0.0, 0.0, 1.0, 1.0, 1.0, 1.0, 0.0, 1.0, 1.0, 1.0, 0.0, 1.0, 0.0, 1.0, 1.0, 0.0, 1.0, 1.0, 1.0, 1.0, 1.0, 0.0, 1.0, 0.0, 0.0, 0.0, 1.0, 0.0, 1.0, 0.0, 0.0, 0.0, 0.0, 1.0, 0.0, 1.0, 1.0, 0.0, 1.0, 1.0, 0.0, 0.0, 0.0, 0.0, 0.0, 1.0, 0.0, 0.0, 0.0, 0.0, 1.0, 1.0, 1.0, 1.0, 0.0, 1.0, 1.0, 1.0, 0.0, 1.0, 0.0, 1.0, 1.0, 0.0, 1.0, 1.0, 1.0, 1.0, 1.0, 0.0, 1.0, 0.0, 0.0, 0.0, 1.0, 0.0, 1.0, 0.0, 0.0, 0.0, 0.0, 1.0, 0.0, 1.0, 1.0, 0.0, 1.0, 1.0, 0.0, 0.0, 0.0, 0.0, 0.0, 1.0, 0.0, 0.0, 0.0, 0.0, 1.0, 1.0, 1.0, 1.0, 0.0, 1.0, 1.0, 1.0, 0.0, 1.0, 0.0, 1.0, 1.0, 0.0, 1.0, 1.0, 1.0, 1.0, 1.0, 0.0, 1.0, 0.0, 0.0, 0.0, 1.0, 0.0, 1.0, 0.0, 0.0, 0.0, 0.0, 1.0, 0.0, 1.0, 1.0, 0.0, 1.0, 1.0, 0.0, 0.0, 0.0, 0.0, 0.0, 1.0, 0.0, 0.0, 0.0, 0.0, 1.0, 1.0, 1.0, 1.0, 0.0, 1.0, 1.0, 1.0, 0.0, 1.0, 0.0, 1.0, 1.0, 0.0, 1.0, 1.0, 1.0, 1.0, 1.0, 0.0, 1.0, 0.0, 0.0, 0.0, 1.0, 0.0, 1.0, 0.0, 0.0, 0.0, 0.0, 1.0, 0.0, 1.0, 1.0, 0.0, 1.0, 1.0, 0.0, 0.0, 0.0, 0.0, 0.0, 1.0, 0.0, 0.0, 0.0, 0.0, 1.0, 1.0, 1.0, 1.0, 0.0, 1.0, 1.0, 1.0, 0.0, 1.0, 0.0, 1.0, 1.0, 0.0, 1.0, 1.0, 1.0, 1.0, 1.0, 0.0, 1.0, 0.0, 0.0, 0.0, 1.0, 0.0, 1.0, 0.0, 0.0, 0.0, 0.0, 1.0, 0.0, 1.0, 1.0, 0.0, 1.0, 1.0, 0.0, 0.0, 0.0, 0.0, 0.0, 1.0, 0.0, 0.0, 0.0, 0.0, 1.0, 1.0, 1.0, 1.0, 0.0, 1.0, 1.0, 1.0, 0.0, 1.0, 0.0, 1.0, 1.0, 0.0, 1.0, 1.0, 1.0, 1.0, 1.0, 0.0, 1.0, 0.0, 0.0, 0.0, 1.0, 0.0, 1.0, 0.0, 0.0, 0.0, 0.0, 1.0, 0.0, 1.0, 1.0, 0.0, 1.0, 1.0, 0.0, 0.0, 0.0, 0.0, 0.0, 1.0, 0.0, 0.0, 0.0, 0.0, 1.0, 1.0, 1.0, 1.0, 0.0, 1.0, 1.0, 1.0, 0.0, 1.0, 0.0, 1.0, 1.0, 0.0, 1.0, 1.0, 1.0, 1.0, 1.0, 0.0, 1.0, 0.0, 0.0, 0.0, 1.0, 0.0, 1.0, 0.0, 0.0, 0.0, 0.0, 1.0, 0.0, 1.0, 1.0, 0.0, 1.0, 1.0, 0.0, 0.0, 0.0, 0.0, 0.0, 1.0, 0.0, 0.0, 0.0, 0.0, 1.0, 1.0, 1.0, 1.0, 0.0, 1.0, 1.0, 1.0, 0.0, 1.0, 0.0, 1.0, 1.0, 0.0, 1.0, 1.0, 1.0, 1.0, 1.0, 0.0, 1.0])
me_plane_110.materials.append(mat_material_005)
me_plane_110.update()

# ---- objects
ob_plane_110 = bpy.data.objects.new('Plane.110', me_plane_110)

# ---- transforms, parenting, visibility, modifiers, constraints
ob_plane_110.location = (0.02262, 0.004028, 0.02925)
ob_plane_110.rotation_euler = (0.0, 0.0, -0.03871)
ob_plane_110.scale = (1.213, 1.052, 1.161)

# ---- collection membership
col_collection.objects.link(ob_plane_110)

# ---- scene / render settings (as saved in the file)
scene.frame_start = 1; scene.frame_end = 250; scene.frame_set(1)
scene.render.engine = 'BLENDER_EEVEE_NEXT'
scene.render.bake_bias = 0.0
scene.render.bake_samples = 0
scene.cycles.sampling_pattern = 'TABULATED_SOBOL'
scene.eevee.use_volume_custom_range = False
bpy.context.view_layer.update()

# ---- added for rendering (the .blend has no active camera and no usable light): camera, sun
cam_auto = bpy.data.cameras.new('AutoCamera')
cam_auto.lens = 50.0
cam_auto.sensor_width = 36.0
cam_auto.clip_end = 1000.0
ob_auto_camera = bpy.data.objects.new('AutoCamera', cam_auto)
scene.collection.objects.link(ob_auto_camera)
ob_auto_camera.location = (3.52123, -4.24213, 2.89878)
ob_auto_camera.rotation_euler = (1.09748, -7.21219e-08, 0.694738)
scene.camera = ob_auto_camera
light_auto_sun = bpy.data.lights.new('AutoSun', 'SUN')
light_auto_sun.energy = 3.0
light_auto_sun.angle = 0.0523599
ob_auto_sun = bpy.data.objects.new('AutoSun', light_auto_sun)
scene.collection.objects.link(ob_auto_sun)
ob_auto_sun.rotation_euler = (0.872665, 0.174533, 0.523599)
bpy.context.view_layer.update()
